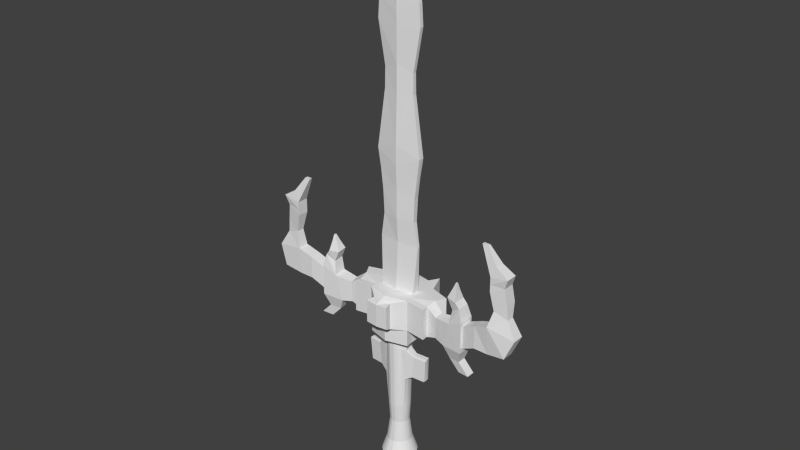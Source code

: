 # Source: Sword_II.blend  (saved by Blender 2.75.0; exported with 4.5.12 LTS)
import bpy
from mathutils import Matrix  # noqa: F401  (used for matrix-valued properties, if any)

bpy.ops.wm.read_factory_settings(use_empty=True)
scene = bpy.context.scene
scene.name = 'Scene'

# ---- collections
col_collection_1 = bpy.data.collections.new('Collection 1'); scene.collection.children.link(col_collection_1)

# ---- world
world_world = bpy.data.worlds.new('World'); scene.world = world_world
world_world.color = (0.05088, 0.05088, 0.05088)
world_world.use_sun_shadow = False
world_world.sun_shadow_jitter_overblur = 0.0
world_world.cycles.sampling_method = 'MANUAL'
world_world.cycles.sample_map_resolution = 256

# ---- meshes
me_cube_001 = bpy.data.meshes.new('Cube.001')
me_cube_001.from_pydata([(0.0344, 0.2244, 0.02758), (0.03443, 0.4019, 0.02486), (0.04029, 0.316, 0.02239), (0.04412, 0.474, 0.02538), (0.02995, 0.578, 0.02394), (0.02971, 0.6136, 0.02345), (0.04293, 0.6873, 0.02365), (0.04044, 0.7229, 0.02376), (0.01788, 0.8272, 0.02411), (0.009851, 0.8427, 0.02421), (0.03879, 0.4381, 0.02465), (0.03252, 0.3592, 0.02445), (0.001582, 0.4908, 0.03198), (0.001582, 0.4127, 0.03015), (-0.03124, 0.2244, 0.02758), (-0.03127, 0.4019, 0.02486), (-0.03713, 0.316, 0.02239), (0.001582, 0.316, 0.02727), (0.001582, 0.2244, 0.03246), (0.001582, 0.5737, 0.02962), (-0.04096, 0.474, 0.02538), (0.001582, 0.6243, 0.0295), (-0.02679, 0.578, 0.02394), (0.001582, 0.6828, 0.02971), (-0.02654, 0.6136, 0.02345), (-0.03976, 0.6873, 0.02365), (0.001582, 0.8108, 0.03017), (0.001582, 0.7065, 0.02981), (-0.03728, 0.7229, 0.02376), (0.001582, 0.8263, 0.03027), (-0.01472, 0.8272, 0.02411), (-0.006688, 0.8427, 0.02421), (-0.03563, 0.4381, 0.02465), (0.001582, 0.4539, 0.03178), (-0.02935, 0.3592, 0.02445), (0.001582, 0.3618, 0.03028), (0.0344, 0.2244, 0.02037), (0.04029, 0.316, 0.02037), (0.0344, 0.2244, 0.01316), (0.03443, 0.4019, 0.01589), (0.04029, 0.316, 0.01836), (0.03443, 0.4019, 0.02037), (0.04412, 0.474, 0.01537), (0.04421, 0.474, 0.02037), (0.02995, 0.578, 0.01681), (0.02998, 0.578, 0.02037), (0.02971, 0.6136, 0.0173), (0.02966, 0.6137, 0.02037), (0.04293, 0.6873, 0.0171), (0.04288, 0.6873, 0.02037), (0.04044, 0.7229, 0.01699), (0.04039, 0.7229, 0.02037), (0.01788, 0.8272, 0.01664), (0.01783, 0.8271, 0.02037), (0.009851, 0.8427, 0.01654), (0.009803, 0.8427, 0.02037), (0.03879, 0.4381, 0.0161), (0.03882, 0.4361, 0.02037), (0.03252, 0.3592, 0.02037), (0.03252, 0.3592, 0.01629), (0.001582, 0.4908, 0.008764), (0.001582, 0.2244, 0.02037), (-0.03124, 0.2244, 0.02037), (-0.03713, 0.316, 0.02037), (0.001582, 0.4127, 0.0106), (-0.03124, 0.2244, 0.01316), (-0.03127, 0.4019, 0.01589), (-0.03713, 0.316, 0.01836), (0.001582, 0.316, 0.01348), (-0.03127, 0.4019, 0.02037), (0.001582, 0.2244, 0.008285), (0.001582, 0.5737, 0.01112), (-0.04096, 0.474, 0.01537), (-0.04104, 0.474, 0.02037), (0.001582, 0.6243, 0.01125), (-0.02679, 0.578, 0.01681), (-0.02681, 0.578, 0.02037), (0.001582, 0.6828, 0.01104), (-0.02654, 0.6136, 0.0173), (-0.0265, 0.6137, 0.02037), (-0.03976, 0.6873, 0.0171), (-0.03971, 0.6873, 0.02037), (0.001582, 0.8108, 0.01058), (0.001582, 0.7065, 0.01094), (-0.03728, 0.7229, 0.01699), (-0.03723, 0.7229, 0.02037), (0.001582, 0.8263, 0.01048), (-0.01472, 0.8272, 0.01664), (-0.01467, 0.8271, 0.02037), (-0.006688, 0.8427, 0.01654), (-0.006639, 0.8427, 0.02037), (0.001582, 0.8263, 0.02037), (-0.03563, 0.4381, 0.0161), (0.001582, 0.4539, 0.008964), (-0.03565, 0.4361, 0.02037), (-0.02935, 0.3592, 0.02037), (-0.02935, 0.3592, 0.01629), (0.001582, 0.3618, 0.01047), (0.00451, 0.1146, 0.04246), (0.006117, -0.1124, 0.05221), (0.008735, 0.1146, 0.04118), (0.01224, -0.1124, 0.05035), (0.01263, 0.1146, 0.0391), (0.01789, -0.1124, 0.04733), (0.01604, 0.1146, 0.0363), (0.02284, -0.1124, 0.04327), (0.02602, 0.1128, 0.03359), (0.0269, -0.1124, 0.03832), (0.02507, 0.114, 0.02981), (0.02992, -0.1124, 0.03268), (0.03177, -0.1124, 0.02655), (0.0324, -0.1124, 0.02018), (0.02221, 0.1146, 0.01598), (0.03177, -0.1124, 0.01381), (0.02092, 0.1146, 0.01176), (0.02992, -0.1124, 0.007684), (0.01884, 0.1146, 0.007862), (0.0269, -0.1124, 0.002038), (0.01604, 0.1146, 0.004449), (0.02284, -0.1124, -0.00291), (0.01263, 0.1146, 0.001648), (0.01789, -0.1124, -0.006971), (0.008735, 0.1146, -0.0004335), (0.01224, -0.1124, -0.009989), (0.00451, 0.1146, -0.001715), (0.006117, -0.1124, -0.01185), (0.0001162, 0.1146, -0.002148), (-0.0002541, -0.1124, -0.01247), (-0.004278, 0.1146, -0.001715), (-0.008503, 0.1146, -0.0004335), (0.004063, -0.008463, 0.04021), (0.007857, -0.008463, 0.03906), (0.01135, -0.008463, 0.03719), (0.01442, -0.008463, 0.03468), (0.01694, -0.008463, 0.03161), (0.0188, -0.008463, 0.02812), (0.01996, -0.008463, 0.02432), (0.02034, -0.008463, 0.02037), (0.01996, -0.008463, 0.01643), (0.0188, -0.008463, 0.01263), (0.01694, -0.008463, 0.009136), (0.01442, -0.008463, 0.006071), (0.01135, -0.008463, 0.003555), (0.007857, -0.008463, 0.001686), (0.004063, -0.008463, 0.0005348), (0.0001162, -0.008463, 0.0001462), (-0.00383, -0.008463, 0.0005348), (0.003639, -0.04331, 0.03808), (0.007026, -0.04331, 0.03706), (0.01015, -0.04331, 0.03539), (0.01288, -0.04331, 0.03314), (0.01513, -0.04331, 0.03041), (0.0168, -0.04331, 0.02728), (0.01783, -0.04331, 0.0239), (0.01817, -0.04331, 0.02037), (0.01783, -0.04331, 0.01685), (0.0168, -0.04331, 0.01346), (0.01513, -0.04331, 0.01034), (0.01288, -0.04331, 0.007606), (0.01015, -0.04331, 0.00536), (0.007026, -0.04331, 0.003692), (0.003639, -0.04331, 0.002664), (0.0001162, -0.04331, 0.002317), (0.004018, -0.08437, 0.0426), (0.008396, -0.08437, 0.04128), (0.01243, -0.08437, 0.03912), (0.01597, -0.08437, 0.03622), (0.01887, -0.08437, 0.03268), (0.02103, -0.08437, 0.02865), (0.02235, -0.08437, 0.02427), (0.0228, -0.08437, 0.01971), (0.02235, -0.08437, 0.01516), (0.02103, -0.08437, 0.01078), (0.01887, -0.08437, 0.006749), (0.01597, -0.08437, 0.003213), (0.01243, -0.08437, 0.0003104), (0.008396, -0.08437, -0.001846), (0.004018, -0.08437, -0.003174), (-0.0005346, -0.08437, -0.003623), (0.004373, 0.1381, 0.04178), (0.008467, 0.1381, 0.04053), (0.01224, 0.1381, 0.03852), (0.01555, 0.1381, 0.0358), (0.01826, 0.1381, 0.0325), (0.02028, 0.1381, 0.02872), (0.02152, 0.1381, 0.01612), (0.02028, 0.1381, 0.01202), (0.01826, 0.1381, 0.008251), (0.01555, 0.1381, 0.004944), (0.01224, 0.1381, 0.00223), (0.008467, 0.1381, 0.0002139), (0.004373, 0.1381, -0.001028), (0.0001162, 0.1381, -0.001447), (-0.004141, 0.1381, -0.001028), (-0.008234, 0.1381, 0.000214), (-0.01201, 0.1381, 0.00223), (0.004286, 0.05306, 0.04134), (0.008296, 0.05306, 0.04012), (0.01199, 0.05306, 0.03815), (0.01523, 0.05306, 0.03549), (0.02148, 0.05217, 0.0326), (0.02194, 0.05278, 0.02896), (0.02237, 0.05305, 0.02495), (0.02182, 0.05292, 0.02027), (0.02108, 0.05306, 0.0162), (0.01986, 0.05306, 0.01219), (0.01789, 0.05306, 0.008499), (0.01523, 0.05306, 0.00526), (0.01199, 0.05306, 0.002601), (0.008296, 0.05306, 0.0006262), (0.004286, 0.05306, -0.0005902), (0.0001162, 0.05306, -0.001001), (-0.004054, 0.05306, -0.0005902), (-0.008064, 0.05306, 0.0006262), (0.03503, 0.06067, 0.02874), (0.03827, 0.1038, 0.02945), (0.03759, 0.1047, 0.02675), (0.03536, 0.0611, 0.02615), (0.03739, 0.1051, 0.02375), (0.03567, 0.06129, 0.0233), (0.03633, 0.1049, 0.01989), (0.03528, 0.0612, 0.01997), (0.03555, 0.1051, 0.01692), (0.03475, 0.0613, 0.01707), (0.05885, 0.05971, 0.02581), (0.06208, 0.1029, 0.02652), (0.0614, 0.1037, 0.02383), (0.05917, 0.06015, 0.02322), (0.0612, 0.1041, 0.02082), (0.05948, 0.06034, 0.02037), (0.06015, 0.1039, 0.01696), (0.05909, 0.06025, 0.01704), (0.05936, 0.1041, 0.01399), (0.05856, 0.06034, 0.01415), (-0.003663, 0.1146, 0.04246), (-0.006022, -0.1124, 0.05221), (-0.007888, 0.1146, 0.04118), (-0.01215, -0.1124, 0.05035), (-0.01178, 0.1146, 0.0391), (-0.01779, -0.1124, 0.04733), (-0.01519, 0.1146, 0.0363), (-0.02274, -0.1124, 0.04327), (-0.02517, 0.1128, 0.03359), (-0.0268, -0.1124, 0.03832), (-0.02422, 0.114, 0.02981), (-0.02982, -0.1124, 0.03268), (-0.03168, -0.1124, 0.02655), (-0.03231, -0.1124, 0.02018), (-0.02136, 0.1146, 0.01598), (-0.03168, -0.1124, 0.01381), (-0.02008, 0.1146, 0.01176), (-0.02982, -0.1124, 0.007684), (-0.018, 0.1146, 0.007862), (-0.0268, -0.1124, 0.002038), (-0.01519, 0.1146, 0.004449), (-0.02274, -0.1124, -0.00291), (-0.01178, 0.1146, 0.001648), (-0.01779, -0.1124, -0.006971), (-0.007888, 0.1146, -0.0004335), (-0.01215, -0.1124, -0.009989), (-0.003663, 0.1146, -0.001715), (-0.006022, -0.1124, -0.01185), (0.0007306, 0.1146, -0.002148), (0.0003489, -0.1124, -0.01247), (0.005124, 0.1146, -0.001715), (0.009349, 0.1146, -0.0004335), (-0.003216, -0.008463, 0.04021), (-0.00701, -0.008463, 0.03906), (-0.01051, -0.008463, 0.03719), (-0.01357, -0.008463, 0.03468), (-0.01609, -0.008463, 0.03161), (-0.01796, -0.008463, 0.02812), (-0.01911, -0.008463, 0.02432), (-0.0195, -0.008463, 0.02037), (-0.01911, -0.008463, 0.01643), (-0.01796, -0.008463, 0.01263), (-0.01609, -0.008463, 0.009136), (-0.01357, -0.008463, 0.006071), (-0.01051, -0.008463, 0.003555), (-0.00701, -0.008463, 0.001686), (-0.003216, -0.008463, 0.0005348), (0.0007306, -0.008463, 0.0001462), (0.004677, -0.008463, 0.0005348), (-0.002792, -0.04331, 0.03808), (-0.00618, -0.04331, 0.03706), (-0.009301, -0.04331, 0.03539), (-0.01204, -0.04331, 0.03314), (-0.01428, -0.04331, 0.03041), (-0.01595, -0.04331, 0.02728), (-0.01698, -0.04331, 0.0239), (-0.01733, -0.04331, 0.02037), (-0.01698, -0.04331, 0.01685), (-0.01595, -0.04331, 0.01346), (-0.01428, -0.04331, 0.01034), (-0.01204, -0.04331, 0.007606), (-0.009301, -0.04331, 0.00536), (-0.00618, -0.04331, 0.003692), (-0.002792, -0.04331, 0.002664), (0.0007306, -0.04331, 0.002317), (-0.004664, -0.08437, 0.0426), (-0.009042, -0.08437, 0.04128), (-0.01308, -0.08437, 0.03912), (-0.01661, -0.08437, 0.03622), (-0.01952, -0.08437, 0.03268), (-0.02167, -0.08437, 0.02865), (-0.023, -0.08437, 0.02427), (-0.02345, -0.08437, 0.01971), (-0.023, -0.08437, 0.01516), (-0.02167, -0.08437, 0.01078), (-0.01952, -0.08437, 0.006749), (-0.01661, -0.08437, 0.003213), (-0.01308, -0.08437, 0.0003104), (-0.009042, -0.08437, -0.001846), (-0.004664, -0.08437, -0.003174), (-0.0001115, -0.08437, -0.003623), (-0.003527, 0.1381, 0.04178), (-0.00762, 0.1381, 0.04053), (-0.01139, 0.1381, 0.03852), (-0.0147, 0.1381, 0.0358), (-0.01741, 0.1381, 0.0325), (-0.01943, 0.1381, 0.02872), (-0.02067, 0.1381, 0.01612), (-0.01943, 0.1381, 0.01202), (-0.01741, 0.1381, 0.008251), (-0.0147, 0.1381, 0.004944), (-0.01139, 0.1381, 0.00223), (-0.00762, 0.1381, 0.0002139), (-0.003527, 0.1381, -0.001028), (0.0007306, 0.1381, -0.001447), (0.004988, 0.1381, -0.001028), (0.009081, 0.1381, 0.000214), (0.01285, 0.1381, 0.00223), (-0.003439, 0.05306, 0.04134), (-0.007449, 0.05306, 0.04012), (-0.01114, 0.05306, 0.03815), (-0.01438, 0.05306, 0.03549), (-0.02063, 0.05217, 0.0326), (-0.02109, 0.05278, 0.02896), (-0.02152, 0.05305, 0.02495), (-0.02098, 0.05292, 0.02027), (-0.02023, 0.05306, 0.0162), (-0.01902, 0.05306, 0.01219), (-0.01704, 0.05306, 0.008499), (-0.01438, 0.05306, 0.00526), (-0.01114, 0.05306, 0.002601), (-0.007449, 0.05306, 0.0006262), (-0.003439, 0.05306, -0.0005902), (0.0007306, 0.05306, -0.001001), (0.004901, 0.05306, -0.0005902), (0.008911, 0.05306, 0.0006262), (-0.03419, 0.06067, 0.02874), (-0.03742, 0.1038, 0.02945), (-0.03674, 0.1047, 0.02675), (-0.03451, 0.0611, 0.02615), (-0.03654, 0.1051, 0.02375), (-0.03482, 0.06129, 0.0233), (-0.03548, 0.1049, 0.01989), (-0.03443, 0.0612, 0.01997), (-0.0347, 0.1051, 0.01692), (-0.0339, 0.0613, 0.01707), (-0.058, 0.05971, 0.02581), (-0.06123, 0.1029, 0.02652), (-0.06056, 0.1037, 0.02383), (-0.05833, 0.06015, 0.02322), (-0.06035, 0.1041, 0.02082), (-0.05864, 0.06034, 0.02037), (-0.0593, 0.1039, 0.01696), (-0.05825, 0.06025, 0.01704), (-0.05852, 0.1041, 0.01399), (-0.05772, 0.06034, 0.01415), (0.003462, -0.1475, 0.03006), (0.005455, -0.1475, 0.02945), (0.007291, -0.1475, 0.02847), (0.008901, -0.1475, 0.02715), (0.01022, -0.1475, 0.02554), (0.0112, -0.1475, 0.02371), (0.01181, -0.1475, 0.02171), (0.01201, -0.1475, 0.01964), (0.01181, -0.1475, 0.01757), (0.0112, -0.1475, 0.01558), (0.01022, -0.1475, 0.01374), (0.008901, -0.1475, 0.01213), (0.007291, -0.1475, 0.01081), (0.005455, -0.1475, 0.009827), (0.003462, -0.1475, 0.009223), (0.00139, -0.1475, 0.009019), (-0.0004862, -0.1475, 0.03006), (-0.002479, -0.1475, 0.02945), (-0.004315, -0.1475, 0.02847), (-0.005925, -0.1475, 0.02715), (-0.007246, -0.1475, 0.02554), (-0.008227, -0.1475, 0.02371), (-0.008832, -0.1475, 0.02171), (-0.009036, -0.1475, 0.01964), (-0.008832, -0.1475, 0.01757), (-0.008227, -0.1475, 0.01558), (-0.007246, -0.1475, 0.01374), (-0.005925, -0.1475, 0.01213), (-0.004315, -0.1475, 0.01081), (-0.002479, -0.1475, 0.009827), (-0.0004862, -0.1475, 0.009223), (0.001586, -0.1475, 0.009019), (0.01787, -0.1395, 0.03729), (0.02088, -0.1395, 0.03361), (0.01001, -0.1395, -0.002239), (0.00546, -0.1395, -0.003618), (-0.02259, -0.1395, 0.01542), (-0.02305, -0.1395, 0.02015), (0.02312, -0.1395, 0.01088), (0.02088, -0.1395, 0.006687), (-0.01596, -0.1395, 0.03729), (-0.01228, -0.1395, 0.0403), (-0.008094, -0.1395, -0.002239), (-0.01228, -0.1395, 5.96e-07), (0.02312, -0.1395, 0.02942), (0.0007319, -0.1395, -0.004084), (-0.02121, -0.1395, 0.01088), (0.00546, -0.1395, 0.04392), (0.01001, -0.1395, 0.04254), (0.01787, -0.1395, 0.003014), (-0.01897, -0.1395, 0.03361), (-0.003548, -0.1395, -0.003618), (0.0245, -0.1395, 0.02488), (0.001179, -0.1395, -0.004084), (-0.01897, -0.1395, 0.006687), (0.02497, -0.1395, 0.02015), (0.0142, -0.1395, 0.0403), (0.0142, -0.1395, 5.96e-07), (-0.02121, -0.1395, 0.02942), (0.0245, -0.1395, 0.01542), (-0.008094, -0.1395, 0.04254), (-0.003548, -0.1395, 0.04392), (-0.01596, -0.1395, 0.003014), (-0.02259, -0.1395, 0.02488), (0.005455, -0.1516, 0.02945), (0.003462, -0.1516, 0.03006), (0.007291, -0.1516, 0.02847), (0.008901, -0.1516, 0.02715), (0.01022, -0.1516, 0.02554), (0.0112, -0.1516, 0.02371), (0.01181, -0.1516, 0.02171), (0.01201, -0.1516, 0.01964), (0.01181, -0.1516, 0.01757), (0.0112, -0.1516, 0.01558), (0.01022, -0.1516, 0.01374), (0.008901, -0.1516, 0.01213), (0.007291, -0.1516, 0.01081), (0.005455, -0.1516, 0.009827), (0.003462, -0.1516, 0.009223), (0.00139, -0.1516, 0.009019), (-0.002479, -0.1516, 0.02945), (-0.0004862, -0.1516, 0.03006), (-0.004315, -0.1516, 0.02847), (-0.005925, -0.1516, 0.02715), (-0.007246, -0.1516, 0.02554), (-0.008227, -0.1516, 0.02371), (-0.008832, -0.1516, 0.02171), (-0.009036, -0.1516, 0.01964), (-0.008832, -0.1516, 0.01757), (-0.008227, -0.1516, 0.01558), (-0.007246, -0.1516, 0.01374), (-0.005925, -0.1516, 0.01213), (-0.004315, -0.1516, 0.01081), (-0.002479, -0.1516, 0.009827), (-0.0004862, -0.1516, 0.009223), (0.001586, -0.1516, 0.009019), (0.002645, -0.1552, 0.02203), (0.002064, -0.1552, 0.02221), (0.003181, -0.1552, 0.02175), (0.00365, -0.1552, 0.02136), (0.004035, -0.1552, 0.02089), (0.004322, -0.1552, 0.02036), (0.004498, -0.1552, 0.01977), (0.004557, -0.1552, 0.01917), (0.004498, -0.1552, 0.01857), (0.004322, -0.1552, 0.01798), (0.004035, -0.1552, 0.01745), (0.00365, -0.1552, 0.01698), (0.003181, -0.1552, 0.01659), (0.002645, -0.1552, 0.01631), (0.002064, -0.1552, 0.01613), (0.001459, -0.1552, 0.01607), (0.000331, -0.1552, 0.02203), (0.0009122, -0.1552, 0.02221), (-0.0002046, -0.1552, 0.02175), (-0.0006741, -0.1552, 0.02136), (-0.001059, -0.1552, 0.02089), (-0.001346, -0.1552, 0.02036), (-0.001522, -0.1552, 0.01977), (-0.001581, -0.1552, 0.01917), (-0.001522, -0.1552, 0.01857), (-0.001346, -0.1552, 0.01798), (-0.001059, -0.1552, 0.01745), (-0.0006741, -0.1552, 0.01698), (-0.0002046, -0.1552, 0.01659), (0.000331, -0.1552, 0.01631), (0.0009122, -0.1552, 0.01613), (0.001517, -0.1552, 0.01607), (0.1511, 0.1777, 0.02464), (0.1511, 0.2194, 0.02464), (0.0738, 0.165, 0.03862), (0.1511, 0.1777, 0.04558), (0.0738, 0.223, 0.03862), (0.1511, 0.2194, 0.04558), (0.07574, 0.2276, 0.02037), (0.07574, 0.1696, 0.02037), (0.03967, 0.228, 0.009637), (0.0387, 0.1681, 0.03759), (0.0387, 0.2261, 0.03759), (0.03967, 0.17, 0.009637), (0.02701, 0.2287, -0.02385), (0.02701, 0.1707, -0.02385), (0.1245, 0.2145, 0.04656), (0.1134, 0.1696, 0.02037), (0.1124, 0.1673, 0.04423), (0.1255, 0.2167, 0.0227), (0.1287, 0.2403, 0.04245), (0.1446, 0.2501, 0.0469), (0.1449, 0.2504, 0.02449), (0.1287, 0.2424, 0.02432), (0.09219, 0.1714, 0.03971), (0.09409, 0.2134, 0.02456), (0.093, 0.2109, 0.04022), (0.09328, 0.1739, 0.02405), (0.1227, 0.1459, 0.02551), (0.1431, 0.1459, 0.02551), (0.1431, 0.1459, 0.04147), (0.1222, 0.1446, 0.03843), (0.142, 0.1253, 0.02562), (0.1624, 0.1253, 0.02562), (0.1624, 0.1253, 0.04158), (0.1415, 0.124, 0.03854), (0.1511, 0.1696, 0.04984), (0.1511, 0.1696, 0.02037), (0.1511, 0.2276, 0.04984), (0.1511, 0.2276, 0.02037), (0.1785, 0.1923, 0.05025), (0.1785, 0.1923, 0.02931), (0.1785, 0.2339, 0.05025), (0.1785, 0.2339, 0.02931), (0.2052, 0.1923, 0.05025), (0.2052, 0.1923, 0.02931), (0.2044, 0.2443, 0.05431), (0.2044, 0.2443, 0.03338), (0.2389, 0.1986, 0.05343), (0.2389, 0.1986, 0.0325), (0.2542, 0.2347, 0.04914), (0.2542, 0.2347, 0.0282), (0.2052, 0.307, 0.05025), (0.2052, 0.307, 0.02931), (0.2347, 0.2894, 0.04497), (0.2347, 0.2894, 0.02404), (0.2052, 0.3328, 0.05025), (0.2052, 0.3328, 0.02931), (0.237, 0.338, 0.04995), (0.237, 0.338, 0.02902), (0.1828, 0.3808, 0.0426), (0.1828, 0.3808, 0.03696), (0.1933, 0.3808, 0.0426), (0.1933, 0.3808, 0.03696), (0.2121, 0.2732, 0.04745), (0.2121, 0.2732, 0.03425), (0.2371, 0.2646, 0.03095), (0.2371, 0.2646, 0.04415), (0.2052, 0.3199, 0.02931), (0.2302, 0.3195, 0.02619), (0.2302, 0.3195, 0.04712), (0.2052, 0.3199, 0.05025), (0.2146, 0.352, 0.04778), (0.1988, 0.3465, 0.04807), (0.1988, 0.3465, 0.03149), (0.2146, 0.352, 0.0312), (0.1187, 0.2614, 0.04348), (0.1373, 0.2598, 0.04753), (0.1373, 0.2597, 0.02511), (0.1195, 0.263, 0.02532), (0.1259, 0.2779, 0.03983), (0.1346, 0.2771, 0.04172), (0.1346, 0.2771, 0.03128), (0.1263, 0.2786, 0.03138), (0.1306, 0.2898, 0.03769), (0.1332, 0.2896, 0.03826), (0.1332, 0.2896, 0.03511), (0.1307, 0.29, 0.03514), (0.03967, 0.17, 0.009637), (0.07574, 0.1696, 0.02037), (0.08608, 0.1696, 0.002415), (0.08608, 0.2276, 0.002415), (0.05001, 0.228, -0.008323), (0.05001, 0.17, -0.008323), (0.03735, 0.1707, -0.04181), (0.03735, 0.2287, -0.04181), (0.05001, 0.17, -0.008323), (0.07483, 0.223, 0.04991), (0.07483, 0.165, 0.04991), (0.03973, 0.1681, 0.04888), (0.03973, 0.2261, 0.04888), (0.02179, 0.1783, 0.08116), (0.02179, 0.2203, 0.08116), (0.01789, 0.2212, 0.0672), (0.01789, 0.1712, 0.0672), (0.03959, 0.1391, 0.0092), (0.03965, 0.1372, 0.04844), (0.03862, 0.1372, 0.03715), (0.02693, 0.1397, -0.02429), (0.0004234, 0.2268, 0.01218), (-0.1502, 0.1777, 0.02464), (-0.1502, 0.2194, 0.02464), (-0.07295, 0.165, 0.03862), (-0.1502, 0.1777, 0.04558), (-0.07295, 0.223, 0.03862), (-0.1502, 0.2194, 0.04558), (0.0004234, 0.2276, 0.04984), (-0.07489, 0.2276, 0.02037), (-0.07489, 0.1696, 0.02037), (-0.03883, 0.228, 0.009637), (-0.03785, 0.1681, 0.03759), (-0.03785, 0.2261, 0.03759), (-0.03883, 0.17, 0.009637), (0.0004234, 0.2275, -0.0213), (0.0004234, 0.1695, -0.0213), (-0.02616, 0.2287, -0.02385), (-0.02616, 0.1707, -0.02385), (0.0004234, 0.2271, -0.03079), (0.0004234, 0.1691, -0.03079), (-0.1237, 0.2145, 0.04656), (-0.1126, 0.1696, 0.02037), (-0.1116, 0.1673, 0.04423), (-0.1247, 0.2167, 0.0227), (-0.1279, 0.2403, 0.04245), (-0.1437, 0.2501, 0.0469), (-0.1441, 0.2504, 0.02449), (-0.1279, 0.2424, 0.02432), (-0.09135, 0.1714, 0.03971), (-0.09324, 0.2134, 0.02456), (-0.09215, 0.2109, 0.04022), (-0.09243, 0.1739, 0.02405), (-0.1218, 0.1459, 0.02551), (-0.1422, 0.1459, 0.02551), (-0.1422, 0.1459, 0.04147), (-0.1213, 0.1446, 0.03843), (-0.1412, 0.1253, 0.02562), (-0.1616, 0.1253, 0.02562), (-0.1616, 0.1253, 0.04158), (-0.1407, 0.124, 0.03854), (-0.1502, 0.1696, 0.04984), (-0.1502, 0.1696, 0.02037), (-0.1502, 0.2276, 0.04984), (-0.1502, 0.2276, 0.02037), (-0.1777, 0.1923, 0.05025), (-0.1777, 0.1923, 0.02931), (-0.1777, 0.2339, 0.05025), (-0.1777, 0.2339, 0.02931), (-0.2044, 0.1923, 0.05025), (-0.2044, 0.1923, 0.02931), (-0.2036, 0.2443, 0.05431), (-0.2036, 0.2443, 0.03338), (-0.2381, 0.1986, 0.05343), (-0.2381, 0.1986, 0.0325), (-0.2533, 0.2347, 0.04914), (-0.2533, 0.2347, 0.0282), (-0.2044, 0.307, 0.05025), (-0.2044, 0.307, 0.02931), (-0.2338, 0.2894, 0.04497), (-0.2338, 0.2894, 0.02404), (-0.2044, 0.3328, 0.05025), (-0.2044, 0.3328, 0.02931), (-0.2361, 0.338, 0.04995), (-0.2361, 0.338, 0.02902), (-0.1819, 0.3808, 0.0426), (-0.1819, 0.3808, 0.03696), (-0.1925, 0.3808, 0.0426), (-0.1925, 0.3808, 0.03696), (-0.2113, 0.2732, 0.04745), (-0.2113, 0.2732, 0.03425), (-0.2363, 0.2646, 0.03095), (-0.2363, 0.2646, 0.04415), (-0.2044, 0.3199, 0.02931), (-0.2293, 0.3195, 0.02619), (-0.2293, 0.3195, 0.04712), (-0.2044, 0.3199, 0.05025), (-0.2138, 0.352, 0.04778), (-0.198, 0.3465, 0.04807), (-0.198, 0.3465, 0.03149), (-0.2138, 0.352, 0.0312), (-0.1178, 0.2614, 0.04348), (-0.1365, 0.2598, 0.04753), (-0.1364, 0.2597, 0.02511), (-0.1187, 0.263, 0.02532), (-0.1251, 0.2779, 0.03983), (-0.1338, 0.2771, 0.04172), (-0.1337, 0.2771, 0.03128), (-0.1255, 0.2786, 0.03138), (-0.1297, 0.2898, 0.03769), (-0.1323, 0.2896, 0.03826), (-0.1323, 0.2896, 0.03511), (-0.1298, 0.29, 0.03514), (-0.03883, 0.17, 0.009637), (-0.07489, 0.1696, 0.02037), (-0.08523, 0.1696, 0.002415), (-0.08523, 0.2276, 0.002415), (-0.04916, 0.228, -0.008323), (-0.04916, 0.17, -0.008323), (-0.0365, 0.1707, -0.04181), (-0.0365, 0.2287, -0.04181), (-0.04916, 0.17, -0.008323), (-0.07398, 0.223, 0.04991), (-0.07398, 0.165, 0.04991), (-0.03888, 0.1681, 0.04888), (0.0004234, 0.1696, 0.06114), (0.0004234, 0.2276, 0.06114), (-0.03888, 0.2261, 0.04888), (-0.02094, 0.1783, 0.08116), (0.0004234, 0.1774, 0.08265), (0.0004234, 0.2193, 0.08265), (-0.02094, 0.2203, 0.08116), (0.0004234, 0.2235, 0.07189), (-0.01704, 0.2212, 0.0672), (-0.01704, 0.1712, 0.0672), (0.0004234, 0.1735, 0.07189), (0.0004234, 0.1385, -0.02174), (-0.03875, 0.1391, 0.0092), (-0.0388, 0.1372, 0.04844), (-0.03777, 0.1372, 0.03715), (0.0004234, 0.1379, 0.01175), (0.0004234, 0.1386, 0.04941), (-0.02608, 0.1397, -0.02429), (0.0004234, 0.1386, 0.0607)], [(194, 195), (330, 331), (505, 585), (509, 584), (614, 698), (618, 697)], [(4, 45, 47, 5), (33, 10, 3, 12), (10, 57, 43, 3), (3, 43, 45, 4), (11, 58, 41, 1), (2, 0, 36, 37), (0, 2, 17, 18), (35, 11, 1, 13), (12, 3, 4, 19), (0, 18, 61, 36), (21, 5, 6, 23), (19, 4, 5, 21), (23, 6, 7, 27), (5, 47, 49, 6), (27, 7, 8, 26), (6, 49, 51, 7), (26, 8, 9, 29), (7, 51, 53, 8), (29, 9, 55, 91), (8, 53, 55, 9), (1, 41, 57, 10), (13, 1, 10, 33), (17, 2, 11, 35), (2, 37, 58, 11), (22, 24, 79, 76), (33, 12, 20, 32), (32, 20, 73, 94), (20, 22, 76, 73), (34, 15, 69, 95), (16, 63, 62, 14), (14, 18, 17, 16), (35, 13, 15, 34), (12, 19, 22, 20), (14, 62, 61, 18), (21, 23, 25, 24), (19, 21, 24, 22), (23, 27, 28, 25), (24, 25, 81, 79), (27, 26, 30, 28), (25, 28, 85, 81), (26, 29, 31, 30), (28, 30, 88, 85), (29, 91, 90, 31), (30, 31, 90, 88), (15, 32, 94, 69), (13, 33, 32, 15), (17, 35, 34, 16), (16, 34, 95, 63), (44, 46, 47, 45), (93, 60, 42, 56), (56, 42, 43, 57), (42, 44, 45, 43), (59, 39, 41, 58), (40, 37, 36, 38), (38, 70, 68, 40), (97, 64, 39, 59), (60, 71, 44, 42), (38, 36, 61, 70), (74, 77, 48, 46), (71, 74, 46, 44), (77, 83, 50, 48), (46, 48, 49, 47), (83, 82, 52, 50), (48, 50, 51, 49), (82, 86, 54, 52), (50, 52, 53, 51), (86, 91, 55, 54), (52, 54, 55, 53), (39, 56, 57, 41), (64, 93, 56, 39), (68, 97, 59, 40), (40, 59, 58, 37), (75, 76, 79, 78), (93, 92, 72, 60), (92, 94, 73, 72), (72, 73, 76, 75), (96, 95, 69, 66), (67, 65, 62, 63), (65, 67, 68, 70), (97, 96, 66, 64), (60, 72, 75, 71), (65, 70, 61, 62), (74, 78, 80, 77), (71, 75, 78, 74), (77, 80, 84, 83), (78, 79, 81, 80), (83, 84, 87, 82), (80, 81, 85, 84), (82, 87, 89, 86), (84, 85, 88, 87), (86, 89, 90, 91), (87, 88, 90, 89), (66, 69, 94, 92), (64, 66, 92, 93), (68, 67, 96, 97), (67, 63, 95, 96), (163, 99, 101, 164), (164, 101, 103, 165), (165, 103, 105, 166), (166, 105, 107, 167), (173, 117, 119, 174), (174, 119, 121, 175), (175, 121, 123, 176), (176, 123, 125, 177), (177, 125, 127, 178), (102, 104, 182, 181), (211, 145, 146, 212), (210, 144, 145, 211), (209, 143, 144, 210), (208, 142, 143, 209), (207, 141, 142, 208), (206, 140, 141, 207), (205, 139, 140, 206), (204, 138, 139, 205), (203, 137, 138, 204), (202, 136, 137, 203), (201, 135, 136, 202), (200, 134, 135, 201), (199, 133, 134, 200), (198, 132, 133, 199), (197, 131, 132, 198), (196, 130, 131, 197), (144, 161, 162, 145), (143, 160, 161, 144), (142, 159, 160, 143), (141, 158, 159, 142), (140, 157, 158, 141), (139, 156, 157, 140), (138, 155, 156, 139), (137, 154, 155, 138), (136, 153, 154, 137), (135, 152, 153, 136), (134, 151, 152, 135), (133, 150, 151, 134), (132, 149, 150, 133), (131, 148, 149, 132), (130, 147, 148, 131), (161, 177, 178, 162), (160, 176, 177, 161), (159, 175, 176, 160), (158, 174, 175, 159), (157, 173, 174, 158), (156, 172, 173, 157), (155, 171, 172, 156), (154, 170, 171, 155), (153, 169, 170, 154), (152, 168, 169, 153), (151, 167, 168, 152), (150, 166, 167, 151), (149, 165, 166, 150), (148, 164, 165, 149), (147, 163, 164, 148), (118, 120, 189, 188), (128, 129, 194, 193), (104, 106, 183, 182), (120, 122, 190, 189), (112, 114, 186, 185), (106, 108, 184, 183), (122, 124, 191, 190), (98, 100, 180, 179), (114, 116, 187, 186), (124, 126, 192, 191), (100, 102, 181, 180), (116, 118, 188, 187), (126, 128, 193, 192), (98, 196, 197, 100), (100, 197, 198, 102), (102, 198, 199, 104), (104, 199, 200, 106), (202, 203, 221, 219), (204, 112, 222, 223), (201, 202, 219, 217), (108, 106, 215, 216), (112, 204, 205, 114), (114, 205, 206, 116), (116, 206, 207, 118), (118, 207, 208, 120), (120, 208, 209, 122), (122, 209, 210, 124), (124, 210, 211, 126), (126, 211, 212, 128), (128, 212, 213, 129), (221, 223, 233, 231), (220, 218, 228, 230), (223, 222, 232, 233), (216, 215, 225, 226), (203, 204, 223, 221), (106, 200, 214, 215), (200, 201, 217, 214), (225, 224, 227, 226), (226, 227, 229, 228), (228, 229, 231, 230), (230, 231, 233, 232), (214, 217, 227, 224), (218, 216, 226, 228), (217, 219, 229, 227), (215, 214, 224, 225), (222, 220, 230, 232), (219, 221, 231, 229), (108, 216, 218, 220, 222, 112), (185, 184, 108, 112), (109, 168, 167, 107), (110, 169, 168, 109), (111, 170, 169, 110), (113, 171, 170, 111), (115, 172, 171, 113), (117, 173, 172, 115), (299, 300, 237, 235), (300, 301, 239, 237), (301, 302, 241, 239), (302, 303, 243, 241), (309, 310, 255, 253), (310, 311, 257, 255), (311, 312, 259, 257), (312, 313, 261, 259), (313, 314, 263, 261), (238, 317, 318, 240), (347, 348, 282, 281), (346, 347, 281, 280), (345, 346, 280, 279), (344, 345, 279, 278), (343, 344, 278, 277), (342, 343, 277, 276), (341, 342, 276, 275), (340, 341, 275, 274), (339, 340, 274, 273), (338, 339, 273, 272), (337, 338, 272, 271), (336, 337, 271, 270), (335, 336, 270, 269), (334, 335, 269, 268), (333, 334, 268, 267), (332, 333, 267, 266), (280, 281, 298, 297), (279, 280, 297, 296), (278, 279, 296, 295), (277, 278, 295, 294), (276, 277, 294, 293), (275, 276, 293, 292), (274, 275, 292, 291), (273, 274, 291, 290), (272, 273, 290, 289), (271, 272, 289, 288), (270, 271, 288, 287), (269, 270, 287, 286), (268, 269, 286, 285), (267, 268, 285, 284), (266, 267, 284, 283), (297, 298, 314, 313), (296, 297, 313, 312), (295, 296, 312, 311), (294, 295, 311, 310), (293, 294, 310, 309), (292, 293, 309, 308), (291, 292, 308, 307), (290, 291, 307, 306), (289, 290, 306, 305), (288, 289, 305, 304), (287, 288, 304, 303), (286, 287, 303, 302), (285, 286, 302, 301), (284, 285, 301, 300), (283, 284, 300, 299), (254, 324, 325, 256), (264, 329, 330, 265), (240, 318, 319, 242), (256, 325, 326, 258), (248, 321, 322, 250), (242, 319, 320, 244), (258, 326, 327, 260), (234, 315, 316, 236), (250, 322, 323, 252), (260, 327, 328, 262), (236, 316, 317, 238), (252, 323, 324, 254), (262, 328, 329, 264), (234, 236, 333, 332), (236, 238, 334, 333), (238, 240, 335, 334), (240, 242, 336, 335), (338, 355, 357, 339), (340, 359, 358, 248), (337, 353, 355, 338), (244, 352, 351, 242), (248, 250, 341, 340), (250, 252, 342, 341), (252, 254, 343, 342), (254, 256, 344, 343), (256, 258, 345, 344), (258, 260, 346, 345), (260, 262, 347, 346), (262, 264, 348, 347), (264, 265, 349, 348), (357, 367, 369, 359), (356, 366, 364, 354), (359, 369, 368, 358), (352, 362, 361, 351), (339, 357, 359, 340), (242, 351, 350, 336), (336, 350, 353, 337), (361, 362, 363, 360), (362, 364, 365, 363), (364, 366, 367, 365), (366, 368, 369, 367), (350, 360, 363, 353), (354, 364, 362, 352), (353, 363, 365, 355), (351, 361, 360, 350), (358, 368, 366, 356), (355, 365, 367, 357), (244, 248, 358, 356, 354, 352), (321, 248, 244, 320), (245, 243, 303, 304), (246, 245, 304, 305), (247, 246, 305, 306), (249, 247, 306, 307), (251, 249, 307, 308), (253, 251, 308, 309), (163, 299, 235, 99), (403, 402, 373, 374), (378, 377, 441, 442), (405, 404, 383, 384), (407, 406, 394, 393), (409, 408, 379, 380), (411, 410, 389, 388), (413, 412, 399, 398), (414, 403, 374, 375), (415, 405, 384, 385), (406, 416, 395, 394), (418, 417, 370, 371), (419, 409, 380, 381), (410, 420, 390, 389), (412, 421, 400, 399), (422, 414, 375, 376), (423, 415, 385, 401), (416, 424, 396, 395), (425, 422, 376, 377), (426, 418, 371, 372), (427, 419, 381, 382), (420, 428, 391, 390), (421, 423, 401, 400), (429, 425, 377, 378), (431, 430, 387, 386), (424, 432, 397, 396), (428, 433, 392, 391), (402, 426, 372, 373), (404, 427, 382, 383), (433, 407, 393, 392), (417, 431, 386, 370), (408, 429, 378, 379), (430, 411, 388, 387), (432, 413, 398, 397), (255, 257, 413, 432), (237, 239, 411, 430), (115, 113, 429, 408), (99, 235, 431, 417), (246, 247, 407, 433), (123, 121, 427, 404), (105, 103, 426, 402), (245, 246, 433, 428), (253, 255, 432, 424), (235, 237, 430, 431), (113, 111, 425, 429), (261, 263, 423, 421), (243, 245, 428, 420), (121, 119, 419, 427), (103, 101, 418, 426), (111, 110, 422, 425), (251, 253, 424, 416), (263, 127, 415, 423), (110, 109, 414, 422), (259, 261, 421, 412), (241, 243, 420, 410), (119, 117, 409, 419), (101, 99, 417, 418), (249, 251, 416, 406), (127, 125, 405, 415), (109, 107, 403, 414), (257, 259, 412, 413), (239, 241, 410, 411), (117, 115, 408, 409), (247, 249, 406, 407), (125, 123, 404, 405), (107, 105, 402, 403), (448, 447, 479, 480), (392, 393, 457, 456), (379, 378, 442, 443), (393, 394, 458, 457), (380, 379, 443, 444), (394, 395, 459, 458), (381, 380, 444, 445), (395, 396, 460, 459), (382, 381, 445, 446), (396, 397, 461, 460), (383, 382, 446, 447), (397, 398, 462, 461), (384, 383, 447, 448), (371, 370, 435, 434), (398, 399, 463, 462), (385, 384, 448, 449), (372, 371, 434, 436), (399, 400, 464, 463), (386, 387, 450, 451), (373, 372, 436, 437), (400, 401, 465, 464), (387, 388, 452, 450), (374, 373, 437, 438), (370, 386, 451, 435), (388, 389, 453, 452), (375, 374, 438, 439), (401, 385, 449, 465), (389, 390, 454, 453), (376, 375, 439, 440), (390, 391, 455, 454), (377, 376, 440, 441), (391, 392, 456, 455), (467, 483, 482, 484, 485, 486, 487, 488, 489, 490, 491, 492, 493, 494, 495, 496, 497, 481, 480, 479, 478, 477, 476, 475, 474, 473, 472, 471, 470, 469, 468, 466), (434, 435, 467, 466), (462, 463, 495, 494), (449, 448, 480, 481), (436, 434, 466, 468), (463, 464, 496, 495), (451, 450, 482, 483), (437, 436, 468, 469), (464, 465, 497, 496), (450, 452, 484, 482), (438, 437, 469, 470), (435, 451, 483, 467), (452, 453, 485, 484), (439, 438, 470, 471), (465, 449, 481, 497), (453, 454, 486, 485), (440, 439, 471, 472), (454, 455, 487, 486), (441, 440, 472, 473), (455, 456, 488, 487), (442, 441, 473, 474), (456, 457, 489, 488), (443, 442, 474, 475), (457, 458, 490, 489), (444, 443, 475, 476), (458, 459, 491, 490), (445, 444, 476, 477), (459, 460, 492, 491), (446, 445, 477, 478), (460, 461, 493, 492), (447, 446, 478, 479), (461, 462, 494, 493), (147, 283, 299, 163), (130, 266, 283, 147), (196, 332, 266, 130), (98, 234, 332, 196), (179, 315, 234, 98), (520, 500, 505, 523), (508, 502, 504, 506), (499, 503, 538, 539), (508, 612, 710, 596), (535, 515, 519, 518), (520, 522, 502, 500), (509, 507, 603, 601), (605, 506, 510, 619), (513, 515, 535, 533), (502, 508, 596, 593), (612, 508, 506, 605), (522, 512, 515, 521), (584, 506, 588, 592), (507, 595, 602, 603), (514, 513, 524, 527), (510, 511, 624, 623), (511, 620, 624), (532, 534, 512, 514), (619, 510, 623), (523, 521, 515, 513), (517, 518, 574, 573), (512, 534, 517, 516), (515, 512, 516, 519), (534, 535, 518, 517), (502, 522, 521, 504), (514, 512, 522, 520), (514, 520, 523, 513), (527, 524, 528, 531), (513, 533, 525, 524), (533, 532, 526, 525), (532, 514, 527, 526), (530, 531, 528, 529), (525, 526, 530, 529), (526, 527, 531, 530), (524, 525, 529, 528), (498, 501, 532, 533), (501, 503, 534, 532), (503, 499, 535, 534), (499, 498, 533, 535), (537, 539, 543, 541), (501, 498, 537, 536), (498, 499, 539, 537), (503, 501, 536, 538), (561, 560, 548, 549), (538, 536, 540, 542), (539, 538, 542, 543), (536, 537, 541, 540), (546, 544, 545, 547), (540, 541, 545, 544), (541, 543, 547, 545), (542, 540, 544, 546), (565, 564, 553, 555), (562, 561, 549, 551), (560, 563, 550, 548), (563, 562, 551, 550), (569, 568, 558, 556), (566, 565, 555, 554), (567, 566, 554, 552), (564, 567, 552, 553), (557, 556, 558, 559), (570, 569, 556, 557), (571, 570, 557, 559), (568, 571, 559, 558), (546, 547, 562, 563), (542, 546, 563, 560), (547, 543, 561, 562), (543, 542, 560, 561), (549, 548, 567, 564), (548, 550, 566, 567), (550, 551, 565, 566), (551, 549, 564, 565), (554, 555, 571, 568), (555, 553, 570, 571), (553, 552, 569, 570), (552, 554, 568, 569), (574, 575, 579, 578), (518, 519, 575, 574), (516, 517, 573, 572), (519, 516, 572, 575), (578, 579, 583, 582), (572, 573, 577, 576), (575, 572, 576, 579), (573, 574, 578, 577), (580, 581, 582, 583), (576, 577, 581, 580), (579, 576, 580, 583), (577, 578, 582, 581), (585, 504, 521, 523), (506, 509, 589, 588), (500, 507, 584, 585), (588, 589, 590, 591), (587, 586, 592, 588), (506, 504, 587, 588), (511, 510, 591, 590), (504, 585, 586, 587), (585, 584, 592, 586), (509, 511, 590, 589), (510, 506, 588, 591), (599, 716, 714, 598), (594, 593, 596, 595), (500, 502, 593, 594), (595, 709, 727, 602), (507, 500, 594, 595), (719, 600, 597, 713), (600, 599, 598, 597), (595, 596, 599, 600), (709, 595, 600, 719), (596, 710, 716, 599), (511, 509, 601, 604), (725, 603, 602, 727), (603, 725, 724, 601), (597, 598, 714, 713), (601, 724, 720, 604), (620, 511, 604, 720), (633, 636, 614, 608), (617, 615, 613, 610), (607, 652, 651, 611), (617, 711, 710, 612), (648, 631, 632, 628), (633, 608, 610, 635), (618, 721, 723, 616), (605, 619, 621, 615), (626, 646, 648, 628), (610, 706, 711, 617), (612, 605, 615, 617), (635, 634, 628, 625), (697, 705, 701, 615), (616, 723, 722, 708), (627, 640, 637, 626), (621, 623, 624, 622), (622, 624, 620), (645, 627, 625, 647), (619, 623, 621), (636, 626, 628, 634), (630, 686, 687, 631), (625, 629, 630, 647), (628, 632, 629, 625), (647, 630, 631, 648), (610, 613, 634, 635), (627, 633, 635, 625), (627, 626, 636, 633), (640, 644, 641, 637), (626, 637, 638, 646), (646, 638, 639, 645), (645, 639, 640, 627), (643, 642, 641, 644), (638, 642, 643, 639), (639, 643, 644, 640), (637, 641, 642, 638), (606, 646, 645, 609), (609, 645, 647, 611), (611, 647, 648, 607), (607, 648, 646, 606), (650, 654, 656, 652), (609, 649, 650, 606), (606, 650, 652, 607), (611, 651, 649, 609), (674, 662, 661, 673), (651, 655, 653, 649), (652, 656, 655, 651), (649, 653, 654, 650), (659, 660, 658, 657), (653, 657, 658, 654), (654, 658, 660, 656), (655, 659, 657, 653), (678, 668, 666, 677), (675, 664, 662, 674), (673, 661, 663, 676), (676, 663, 664, 675), (682, 669, 671, 681), (679, 667, 668, 678), (680, 665, 667, 679), (677, 666, 665, 680), (670, 672, 671, 669), (683, 670, 669, 682), (684, 672, 670, 683), (681, 671, 672, 684), (659, 676, 675, 660), (655, 673, 676, 659), (660, 675, 674, 656), (656, 674, 673, 655), (662, 677, 680, 661), (661, 680, 679, 663), (663, 679, 678, 664), (664, 678, 677, 662), (667, 681, 684, 668), (668, 684, 683, 666), (666, 683, 682, 665), (665, 682, 681, 667), (687, 691, 692, 688), (631, 687, 688, 632), (629, 685, 686, 630), (632, 688, 685, 629), (691, 695, 696, 692), (685, 689, 690, 686), (688, 692, 689, 685), (686, 690, 691, 687), (693, 696, 695, 694), (689, 693, 694, 690), (692, 696, 693, 689), (690, 694, 695, 691), (698, 636, 634, 613), (608, 698, 697, 616), (701, 704, 703, 702), (700, 701, 705, 699), (615, 701, 700, 613), (622, 703, 704, 621), (613, 700, 699, 698), (698, 699, 705, 697), (618, 702, 703, 622), (621, 704, 701, 615), (717, 715, 714, 716), (707, 708, 711, 706), (608, 707, 706, 610), (708, 722, 727, 709), (616, 708, 707, 608), (719, 713, 712, 718), (718, 712, 715, 717), (708, 718, 717, 711), (709, 719, 718, 708), (711, 717, 716, 710), (622, 726, 721, 618), (725, 727, 722, 723), (723, 721, 724, 725), (712, 713, 714, 715), (721, 726, 720, 724), (620, 720, 726, 622)])
_uv = me_cube_001.uv_layers.new(name='UVMap')
_uv.uv.foreach_set('vector', [0.3818, 0.8097, 0.3869, 0.8097, 0.3869, 0.8337, 0.3825, 0.8337, 0.09878, 0.7265, 0.1737, 0.7159, 0.1844, 0.7402, 0.09878, 0.7515, 0.3808, 0.7145, 0.3869, 0.7132, 0.3869, 0.7382, 0.3797, 0.7382, 0.3797, 0.7382, 0.3869, 0.7382, 0.3869, 0.8097, 0.3818, 0.8097, 0.3811, 0.662, 0.3869, 0.662, 0.3869, 0.6905, 0.3805, 0.6905, 0.384, 0.6321, 0.3765, 0.571, 0.3869, 0.571, 0.3869, 0.6321, 0.1649, 0.571, 0.1767, 0.6331, 0.09878, 0.633, 0.09878, 0.571, 0.09878, 0.6641, 0.1611, 0.6624, 0.1649, 0.6913, 0.09878, 0.6986, 0.09878, 0.7515, 0.1844, 0.7402, 0.1559, 0.8106, 0.09878, 0.8077, 0.4282, 0.8612, 0.4114, 0.7872, 0.453, 0.7872, 0.453, 0.8612, 0.09878, 0.842, 0.1554, 0.8348, 0.182, 0.8847, 0.09878, 0.8816, 0.09878, 0.8077, 0.1559, 0.8106, 0.1554, 0.8348, 0.09878, 0.842, 0.09878, 0.8816, 0.182, 0.8847, 0.177, 0.9088, 0.09878, 0.8977, 0.3825, 0.8337, 0.3869, 0.8337, 0.3869, 0.8821, 0.3822, 0.8821, 0.09878, 0.8977, 0.177, 0.9088, 0.1316, 0.9795, 0.09878, 0.9683, 0.3822, 0.8821, 0.3869, 0.8821, 0.3869, 0.9062, 0.3821, 0.9062, 0.09878, 0.9683, 0.1316, 0.9795, 0.1154, 0.99, 0.09878, 0.9789, 0.3821, 0.9062, 0.3869, 0.9062, 0.3869, 0.9788, 0.3815, 0.9788, 0.4226, 0.6465, 0.3973, 0.6424, 0.3974, 0.6398, 0.4226, 0.6398, 0.3815, 0.9788, 0.3869, 0.9788, 0.3869, 0.9901, 0.3814, 0.9901, 0.3805, 0.6905, 0.3869, 0.6905, 0.3869, 0.7132, 0.3808, 0.7145, 0.09878, 0.6986, 0.1649, 0.6913, 0.1737, 0.7159, 0.09878, 0.7265, 0.09878, 0.633, 0.1767, 0.6331, 0.1611, 0.6624, 0.09878, 0.6641, 0.384, 0.6321, 0.3869, 0.6321, 0.3869, 0.662, 0.3811, 0.662, 0.361, 0.7514, 0.3617, 0.7273, 0.3661, 0.7273, 0.3661, 0.7514, 0.09878, 0.7265, 0.09878, 0.7515, 0.01312, 0.7402, 0.02386, 0.7159, 0.36, 0.8465, 0.3589, 0.8229, 0.3661, 0.8229, 0.3661, 0.8479, 0.3589, 0.8229, 0.361, 0.7514, 0.3661, 0.7514, 0.3661, 0.8229, 0.3603, 0.899, 0.3597, 0.8705, 0.3661, 0.8705, 0.3661, 0.899, 0.3632, 0.929, 0.3661, 0.929, 0.3661, 0.9901, 0.3557, 0.9901, 0.0327, 0.571, 0.09878, 0.571, 0.09878, 0.633, 0.02083, 0.6331, 0.09878, 0.6641, 0.09878, 0.6986, 0.03264, 0.6913, 0.03649, 0.6624, 0.09878, 0.7515, 0.09878, 0.8077, 0.04165, 0.8106, 0.01312, 0.7402, 0.4282, 0.7131, 0.453, 0.7131, 0.453, 0.7872, 0.4114, 0.7872, 0.09878, 0.842, 0.09878, 0.8816, 0.01553, 0.8847, 0.04215, 0.8348, 0.09878, 0.8077, 0.09878, 0.842, 0.04215, 0.8348, 0.04165, 0.8106, 0.09878, 0.8816, 0.09878, 0.8977, 0.02054, 0.9088, 0.01553, 0.8847, 0.3617, 0.7273, 0.3614, 0.679, 0.3661, 0.679, 0.3661, 0.7273, 0.09878, 0.8977, 0.09878, 0.9683, 0.06596, 0.9795, 0.02054, 0.9088, 0.3614, 0.679, 0.3613, 0.6548, 0.3661, 0.6548, 0.3661, 0.679, 0.09878, 0.9683, 0.09878, 0.9789, 0.08213, 0.99, 0.06596, 0.9795, 0.3613, 0.6548, 0.3607, 0.5823, 0.3661, 0.5823, 0.3661, 0.6548, 0.3973, 0.6599, 0.3974, 0.6532, 0.4226, 0.6532, 0.4226, 0.6558, 0.3607, 0.5823, 0.3606, 0.571, 0.3661, 0.571, 0.3661, 0.5823, 0.3597, 0.8705, 0.36, 0.8465, 0.3661, 0.8479, 0.3661, 0.8705, 0.09878, 0.6986, 0.09878, 0.7265, 0.02386, 0.7159, 0.03264, 0.6913, 0.09878, 0.633, 0.09878, 0.6641, 0.03649, 0.6624, 0.02083, 0.6331, 0.3632, 0.929, 0.3603, 0.899, 0.3661, 0.899, 0.3661, 0.929, 0.3921, 0.8097, 0.3914, 0.8337, 0.3869, 0.8337, 0.3869, 0.8097, 0.2701, 0.7265, 0.2701, 0.7515, 0.1844, 0.7402, 0.1952, 0.7159, 0.3931, 0.7145, 0.3942, 0.7382, 0.3869, 0.7382, 0.3869, 0.7132, 0.3942, 0.7382, 0.3921, 0.8097, 0.3869, 0.8097, 0.3869, 0.7382, 0.3928, 0.662, 0.3934, 0.6905, 0.3869, 0.6905, 0.3869, 0.662, 0.3899, 0.6321, 0.3869, 0.6321, 0.3869, 0.571, 0.3973, 0.571, 0.204, 0.571, 0.2701, 0.571, 0.2701, 0.633, 0.1921, 0.6331, 0.2701, 0.6641, 0.2701, 0.6986, 0.2039, 0.6913, 0.2078, 0.6624, 0.2701, 0.7515, 0.2701, 0.8077, 0.213, 0.8106, 0.1844, 0.7402, 0.4778, 0.8612, 0.453, 0.8612, 0.453, 0.7872, 0.4946, 0.7872, 0.2701, 0.842, 0.2701, 0.8816, 0.1868, 0.8847, 0.2135, 0.8348, 0.2701, 0.8077, 0.2701, 0.842, 0.2135, 0.8348, 0.213, 0.8106, 0.2701, 0.8816, 0.2701, 0.8977, 0.1918, 0.9088, 0.1868, 0.8847, 0.3914, 0.8337, 0.3917, 0.8821, 0.3869, 0.8821, 0.3869, 0.8337, 0.2701, 0.8977, 0.2701, 0.9683, 0.2373, 0.9795, 0.1918, 0.9088, 0.3917, 0.8821, 0.3918, 0.9062, 0.3869, 0.9062, 0.3869, 0.8821, 0.2701, 0.9683, 0.2701, 0.9789, 0.2534, 0.99, 0.2373, 0.9795, 0.3918, 0.9062, 0.3923, 0.9788, 0.3869, 0.9788, 0.3869, 0.9062, 0.4226, 0.6331, 0.4226, 0.6398, 0.3974, 0.6398, 0.3973, 0.6372, 0.3923, 0.9788, 0.3925, 0.9901, 0.3869, 0.9901, 0.3869, 0.9788, 0.3934, 0.6905, 0.3931, 0.7145, 0.3869, 0.7132, 0.3869, 0.6905, 0.2701, 0.6986, 0.2701, 0.7265, 0.1952, 0.7159, 0.2039, 0.6913, 0.2701, 0.633, 0.2701, 0.6641, 0.2078, 0.6624, 0.1921, 0.6331, 0.3899, 0.6321, 0.3928, 0.662, 0.3869, 0.662, 0.3869, 0.6321, 0.3713, 0.7514, 0.3661, 0.7514, 0.3661, 0.7273, 0.3706, 0.7273, 0.2701, 0.7265, 0.345, 0.7159, 0.3557, 0.7402, 0.2701, 0.7515, 0.3723, 0.8465, 0.3661, 0.8479, 0.3661, 0.8229, 0.3734, 0.8229, 0.3734, 0.8229, 0.3661, 0.8229, 0.3661, 0.7514, 0.3713, 0.7514, 0.372, 0.899, 0.3661, 0.899, 0.3661, 0.8705, 0.3726, 0.8705, 0.3691, 0.929, 0.3765, 0.9901, 0.3661, 0.9901, 0.3661, 0.929, 0.3362, 0.571, 0.348, 0.6331, 0.2701, 0.633, 0.2701, 0.571, 0.2701, 0.6641, 0.3324, 0.6624, 0.3362, 0.6913, 0.2701, 0.6986, 0.2701, 0.7515, 0.3557, 0.7402, 0.3272, 0.8106, 0.2701, 0.8077, 0.4778, 0.7131, 0.4946, 0.7872, 0.453, 0.7872, 0.453, 0.7131, 0.2701, 0.842, 0.3267, 0.8348, 0.3533, 0.8847, 0.2701, 0.8816, 0.2701, 0.8077, 0.3272, 0.8106, 0.3267, 0.8348, 0.2701, 0.842, 0.2701, 0.8816, 0.3533, 0.8847, 0.3483, 0.9088, 0.2701, 0.8977, 0.3706, 0.7273, 0.3661, 0.7273, 0.3661, 0.679, 0.3709, 0.679, 0.2701, 0.8977, 0.3483, 0.9088, 0.3029, 0.9795, 0.2701, 0.9683, 0.3709, 0.679, 0.3661, 0.679, 0.3661, 0.6548, 0.371, 0.6548, 0.2701, 0.9683, 0.3029, 0.9795, 0.2867, 0.99, 0.2701, 0.9789, 0.371, 0.6548, 0.3661, 0.6548, 0.3661, 0.5823, 0.3715, 0.5823, 0.3973, 0.6465, 0.4226, 0.6506, 0.4226, 0.6532, 0.3974, 0.6532, 0.3715, 0.5823, 0.3661, 0.5823, 0.3661, 0.571, 0.3717, 0.571, 0.3726, 0.8705, 0.3661, 0.8705, 0.3661, 0.8479, 0.3723, 0.8465, 0.2701, 0.6986, 0.3362, 0.6913, 0.345, 0.7159, 0.2701, 0.7265, 0.2701, 0.633, 0.348, 0.6331, 0.3324, 0.6624, 0.2701, 0.6641, 0.3691, 0.929, 0.3661, 0.929, 0.3661, 0.899, 0.372, 0.899, 0.604, 0.8942, 0.6023, 0.9432, 0.5916, 0.9429, 0.5964, 0.894, 0.5964, 0.894, 0.5916, 0.9429, 0.5813, 0.9426, 0.589, 0.8937, 0.589, 0.8937, 0.5813, 0.9426, 0.5719, 0.9423, 0.5823, 0.8935, 0.5823, 0.8935, 0.5719, 0.9423, 0.5637, 0.942, 0.5764, 0.8933, 0.6867, 0.6021, 0.6919, 0.553, 0.7014, 0.5531, 0.6935, 0.6021, 0.6935, 0.6021, 0.7014, 0.5531, 0.7097, 0.5532, 0.6994, 0.6022, 0.8708, 0.8943, 0.8801, 0.9435, 0.8713, 0.9433, 0.8645, 0.8941, 0.8645, 0.8941, 0.8713, 0.9433, 0.8615, 0.943, 0.8575, 0.894, 0.8575, 0.894, 0.8615, 0.943, 0.851, 0.9427, 0.85, 0.8938, 0.597, 0.5472, 0.5905, 0.547, 0.5922, 0.5061, 0.5984, 0.5063, 0.8567, 0.6544, 0.8537, 0.7615, 0.847, 0.7613, 0.8497, 0.6542, 0.8636, 0.6546, 0.8602, 0.7617, 0.8537, 0.7615, 0.8567, 0.6544, 0.87, 0.6547, 0.8663, 0.7618, 0.8602, 0.7617, 0.8636, 0.6546, 0.8758, 0.6549, 0.8718, 0.762, 0.8663, 0.7618, 0.87, 0.6547, 0.6903, 0.8416, 0.6893, 0.7344, 0.6944, 0.7345, 0.6958, 0.8416, 0.6841, 0.8415, 0.6834, 0.7344, 0.6893, 0.7344, 0.6903, 0.8416, 0.6774, 0.8415, 0.677, 0.7343, 0.6834, 0.7344, 0.6841, 0.8415, 0.6704, 0.8415, 0.6704, 0.7343, 0.677, 0.7343, 0.6774, 0.8415, 0.6634, 0.8412, 0.6637, 0.7343, 0.6704, 0.7343, 0.6704, 0.8415, 0.6555, 0.8415, 0.6573, 0.7344, 0.6637, 0.7343, 0.6634, 0.8412, 0.649, 0.841, 0.6514, 0.7344, 0.6573, 0.7344, 0.6555, 0.8415, 0.6432, 0.84, 0.6462, 0.7345, 0.6514, 0.7344, 0.649, 0.841, 0.589, 0.6542, 0.5876, 0.7613, 0.5825, 0.7612, 0.5778, 0.6554, 0.5952, 0.6544, 0.5934, 0.7615, 0.5876, 0.7613, 0.589, 0.6542, 0.6019, 0.6546, 0.5997, 0.7617, 0.5934, 0.7615, 0.5952, 0.6544, 0.6089, 0.6547, 0.6064, 0.7619, 0.5997, 0.7617, 0.6019, 0.6546, 0.8602, 0.7617, 0.8575, 0.8223, 0.8517, 0.8222, 0.8537, 0.7615, 0.8663, 0.7618, 0.8629, 0.8225, 0.8575, 0.8223, 0.8602, 0.7617, 0.8718, 0.762, 0.8678, 0.8226, 0.8629, 0.8225, 0.8663, 0.7618, 0.6893, 0.7344, 0.6872, 0.6737, 0.6918, 0.6738, 0.6944, 0.7345, 0.6834, 0.7344, 0.682, 0.6737, 0.6872, 0.6737, 0.6893, 0.7344, 0.677, 0.7343, 0.6763, 0.6737, 0.682, 0.6737, 0.6834, 0.7344, 0.6704, 0.7343, 0.6703, 0.6737, 0.6763, 0.6737, 0.677, 0.7343, 0.6637, 0.7343, 0.6644, 0.6737, 0.6703, 0.6737, 0.6704, 0.7343, 0.6573, 0.7344, 0.6587, 0.6737, 0.6644, 0.6737, 0.6637, 0.7343, 0.6514, 0.7344, 0.6534, 0.6737, 0.6587, 0.6737, 0.6573, 0.7344, 0.6462, 0.7345, 0.6488, 0.6738, 0.6534, 0.6737, 0.6514, 0.7344, 0.5876, 0.7613, 0.5882, 0.8221, 0.5836, 0.8219, 0.5825, 0.7612, 0.5934, 0.7615, 0.5934, 0.8222, 0.5882, 0.8221, 0.5876, 0.7613, 0.5997, 0.7617, 0.5991, 0.8224, 0.5934, 0.8222, 0.5934, 0.7615, 0.6064, 0.7619, 0.605, 0.8226, 0.5991, 0.8224, 0.5997, 0.7617, 0.8575, 0.8223, 0.8575, 0.894, 0.85, 0.8938, 0.8517, 0.8222, 0.8629, 0.8225, 0.8645, 0.8941, 0.8575, 0.894, 0.8575, 0.8223, 0.8678, 0.8226, 0.8708, 0.8943, 0.8645, 0.8941, 0.8629, 0.8225, 0.6872, 0.6737, 0.6935, 0.6021, 0.6994, 0.6022, 0.6918, 0.6738, 0.682, 0.6737, 0.6867, 0.6021, 0.6935, 0.6021, 0.6872, 0.6737, 0.6763, 0.6737, 0.6793, 0.602, 0.6867, 0.6021, 0.682, 0.6737, 0.6703, 0.6737, 0.6717, 0.602, 0.6793, 0.602, 0.6763, 0.6737, 0.6644, 0.6737, 0.664, 0.602, 0.6717, 0.602, 0.6703, 0.6737, 0.6587, 0.6737, 0.6566, 0.6021, 0.664, 0.602, 0.6644, 0.6737, 0.6534, 0.6737, 0.6498, 0.6021, 0.6566, 0.6021, 0.6587, 0.6737, 0.6488, 0.6738, 0.6438, 0.6022, 0.6498, 0.6021, 0.6534, 0.6737, 0.5882, 0.8221, 0.5823, 0.8935, 0.5764, 0.8933, 0.5836, 0.8219, 0.5934, 0.8222, 0.589, 0.8937, 0.5823, 0.8935, 0.5882, 0.8221, 0.5991, 0.8224, 0.5964, 0.894, 0.589, 0.8937, 0.5934, 0.8222, 0.605, 0.8226, 0.604, 0.8942, 0.5964, 0.894, 0.5991, 0.8224, 0.6914, 0.9487, 0.6972, 0.9488, 0.6963, 0.9897, 0.6908, 0.9897, 0.8523, 0.547, 0.845, 0.5468, 0.8464, 0.5059, 0.8535, 0.5061, 0.5905, 0.547, 0.5731, 0.5496, 0.5867, 0.5059, 0.5922, 0.5061, 0.8799, 0.5477, 0.8738, 0.5476, 0.8743, 0.5067, 0.8801, 0.5068, 0.6704, 0.9486, 0.6778, 0.9487, 0.6776, 0.9896, 0.6704, 0.9896, 0.6401, 0.9456, 0.6466, 0.9477, 0.65, 0.9897, 0.6444, 0.9897, 0.8738, 0.5476, 0.867, 0.5474, 0.8677, 0.5065, 0.8743, 0.5067, 0.6115, 0.5476, 0.6041, 0.5474, 0.6053, 0.5065, 0.6125, 0.5067, 0.6778, 0.9487, 0.6849, 0.9487, 0.6844, 0.9896, 0.6776, 0.9896, 0.867, 0.5474, 0.8597, 0.5472, 0.8607, 0.5063, 0.8677, 0.5065, 0.6041, 0.5474, 0.597, 0.5472, 0.5984, 0.5063, 0.6053, 0.5065, 0.6849, 0.9487, 0.6914, 0.9487, 0.6908, 0.9897, 0.6844, 0.9896, 0.8597, 0.5472, 0.8523, 0.547, 0.8535, 0.5061, 0.8607, 0.5063, 0.6115, 0.5476, 0.6089, 0.6547, 0.6019, 0.6546, 0.6041, 0.5474, 0.6041, 0.5474, 0.6019, 0.6546, 0.5952, 0.6544, 0.597, 0.5472, 0.597, 0.5472, 0.5952, 0.6544, 0.589, 0.6542, 0.5905, 0.547, 0.5905, 0.547, 0.589, 0.6542, 0.5778, 0.6554, 0.5731, 0.5496, 0.9234, 0.9147, 0.9313, 0.9143, 0.9309, 0.9378, 0.9253, 0.9381, 0.8801, 0.7216, 0.8801, 0.6144, 0.9025, 0.6305, 0.9025, 0.7068, 0.9167, 0.9136, 0.9234, 0.9147, 0.9253, 0.9381, 0.9205, 0.9373, 0.6466, 0.9477, 0.6401, 0.9456, 0.643, 0.9296, 0.6477, 0.9311, 0.6704, 0.9486, 0.6704, 0.8415, 0.6774, 0.8415, 0.6778, 0.9487, 0.6778, 0.9487, 0.6774, 0.8415, 0.6841, 0.8415, 0.6849, 0.9487, 0.6849, 0.9487, 0.6841, 0.8415, 0.6903, 0.8416, 0.6914, 0.9487, 0.6914, 0.9487, 0.6903, 0.8416, 0.6958, 0.8416, 0.6972, 0.9488, 0.8799, 0.5477, 0.8758, 0.6549, 0.87, 0.6547, 0.8738, 0.5476, 0.8738, 0.5476, 0.87, 0.6547, 0.8636, 0.6546, 0.867, 0.5474, 0.867, 0.5474, 0.8636, 0.6546, 0.8567, 0.6544, 0.8597, 0.5472, 0.8597, 0.5472, 0.8567, 0.6544, 0.8497, 0.6542, 0.8523, 0.547, 0.8523, 0.547, 0.8497, 0.6542, 0.8427, 0.654, 0.845, 0.5468, 0.9309, 0.9378, 0.9358, 0.9372, 0.9382, 0.9789, 0.9333, 0.9795, 0.9659, 0.7592, 0.9725, 0.7598, 0.9725, 0.7925, 0.9659, 0.7919, 0.9025, 0.7068, 0.9025, 0.6305, 0.943, 0.6314, 0.943, 0.7077, 0.9775, 0.7589, 0.982, 0.7582, 0.982, 0.791, 0.9775, 0.7916, 0.9313, 0.9143, 0.9382, 0.9134, 0.9358, 0.9372, 0.9309, 0.9378, 0.5731, 0.5496, 0.5778, 0.6554, 0.5545, 0.64, 0.5512, 0.5647, 0.9106, 0.9124, 0.9167, 0.9136, 0.9205, 0.9373, 0.9161, 0.9364, 0.9646, 0.6163, 0.9646, 0.6914, 0.9604, 0.6908, 0.9599, 0.6149, 0.9599, 0.6149, 0.9604, 0.6908, 0.9558, 0.6907, 0.9548, 0.6144, 0.9548, 0.6144, 0.9558, 0.6907, 0.9502, 0.691, 0.9481, 0.615, 0.9481, 0.615, 0.9502, 0.691, 0.9452, 0.691, 0.943, 0.6148, 0.9161, 0.9364, 0.9205, 0.9373, 0.9229, 0.979, 0.9185, 0.9782, 0.9725, 0.7598, 0.9775, 0.7589, 0.9775, 0.7916, 0.9725, 0.7925, 0.9205, 0.9373, 0.9253, 0.9381, 0.9277, 0.9798, 0.9229, 0.979, 0.5512, 0.5647, 0.5545, 0.64, 0.5142, 0.6406, 0.5108, 0.5654, 0.9608, 0.7591, 0.9659, 0.7592, 0.9659, 0.7919, 0.9608, 0.7918, 0.9253, 0.9381, 0.9309, 0.9378, 0.9333, 0.9795, 0.9277, 0.9798, 0.6466, 0.9477, 0.6477, 0.9311, 0.6527, 0.9317, 0.6594, 0.9314, 0.6646, 0.9318, 0.6704, 0.9486, 0.6704, 0.9896, 0.65, 0.9897, 0.6466, 0.9477, 0.6704, 0.9486, 0.6403, 0.5531, 0.6498, 0.6021, 0.6438, 0.6022, 0.6319, 0.5532, 0.6498, 0.553, 0.6566, 0.6021, 0.6498, 0.6021, 0.6403, 0.5531, 0.6602, 0.5529, 0.664, 0.602, 0.6566, 0.6021, 0.6498, 0.553, 0.6709, 0.5529, 0.6717, 0.602, 0.664, 0.602, 0.6602, 0.5529, 0.6816, 0.5529, 0.6793, 0.602, 0.6717, 0.602, 0.6709, 0.5529, 0.6919, 0.553, 0.6867, 0.6021, 0.6793, 0.602, 0.6816, 0.5529, 0.6184, 0.8945, 0.6252, 0.8946, 0.6319, 0.9438, 0.6224, 0.9436, 0.7198, 0.8926, 0.7264, 0.8921, 0.7188, 0.9396, 0.7097, 0.9402, 0.7264, 0.8921, 0.7335, 0.8918, 0.7289, 0.9391, 0.7188, 0.9396, 0.7335, 0.8918, 0.7411, 0.8916, 0.7395, 0.9388, 0.7289, 0.9391, 0.8025, 0.8951, 0.8081, 0.8949, 0.8009, 0.9441, 0.7931, 0.9444, 0.8081, 0.8949, 0.8146, 0.8947, 0.81, 0.9438, 0.8009, 0.9441, 0.8146, 0.8947, 0.8218, 0.8944, 0.82, 0.9434, 0.81, 0.9438, 0.8218, 0.8944, 0.8294, 0.8941, 0.8306, 0.943, 0.82, 0.9434, 0.8294, 0.8941, 0.8371, 0.8938, 0.8414, 0.9426, 0.8306, 0.943, 0.7214, 0.5472, 0.7215, 0.5065, 0.7282, 0.5062, 0.7284, 0.5468, 0.8294, 0.6545, 0.8363, 0.6542, 0.8395, 0.7613, 0.833, 0.7616, 0.8224, 0.6547, 0.8294, 0.6545, 0.833, 0.7616, 0.8263, 0.7619, 0.8154, 0.655, 0.8224, 0.6547, 0.8263, 0.7619, 0.8197, 0.7621, 0.8088, 0.6552, 0.8154, 0.655, 0.8197, 0.7621, 0.8135, 0.7623, 0.8029, 0.6554, 0.8088, 0.6552, 0.8135, 0.7623, 0.8079, 0.7625, 0.7978, 0.6556, 0.8029, 0.6554, 0.8079, 0.7625, 0.803, 0.7627, 0.7937, 0.6557, 0.7978, 0.6556, 0.803, 0.7627, 0.7992, 0.7628, 0.7632, 0.6541, 0.768, 0.6545, 0.7677, 0.7614, 0.7631, 0.7609, 0.7578, 0.6539, 0.7632, 0.6541, 0.7631, 0.7609, 0.7577, 0.7606, 0.7514, 0.6533, 0.7578, 0.6539, 0.7577, 0.7606, 0.7516, 0.7605, 0.7452, 0.6536, 0.7514, 0.6533, 0.7516, 0.7605, 0.745, 0.7604, 0.7395, 0.6545, 0.7452, 0.6536, 0.745, 0.7604, 0.7384, 0.7605, 0.7301, 0.6537, 0.7395, 0.6545, 0.7384, 0.7605, 0.7318, 0.7606, 0.7235, 0.6541, 0.7301, 0.6537, 0.7318, 0.7606, 0.7256, 0.7609, 0.7175, 0.6545, 0.7235, 0.6541, 0.7256, 0.7609, 0.7199, 0.7614, 0.6217, 0.6551, 0.628, 0.6552, 0.6244, 0.7623, 0.6184, 0.7622, 0.8263, 0.7619, 0.833, 0.7616, 0.8347, 0.8223, 0.8287, 0.8225, 0.8197, 0.7621, 0.8263, 0.7619, 0.8287, 0.8225, 0.8229, 0.8227, 0.8135, 0.7623, 0.8197, 0.7621, 0.8229, 0.8227, 0.8173, 0.8229, 0.8079, 0.7625, 0.8135, 0.7623, 0.8173, 0.8229, 0.8123, 0.8231, 0.803, 0.7627, 0.8079, 0.7625, 0.8123, 0.8231, 0.8079, 0.8232, 0.7992, 0.7628, 0.803, 0.7627, 0.8079, 0.8232, 0.8045, 0.8233, 0.7631, 0.7609, 0.7677, 0.7614, 0.7655, 0.8221, 0.7614, 0.8217, 0.7577, 0.7606, 0.7631, 0.7609, 0.7614, 0.8217, 0.7565, 0.8214, 0.7516, 0.7605, 0.7577, 0.7606, 0.7565, 0.8214, 0.7511, 0.8213, 0.745, 0.7604, 0.7516, 0.7605, 0.7511, 0.8213, 0.7453, 0.8212, 0.7384, 0.7605, 0.745, 0.7604, 0.7453, 0.8212, 0.7393, 0.8213, 0.7318, 0.7606, 0.7384, 0.7605, 0.7393, 0.8213, 0.7334, 0.8214, 0.7256, 0.7609, 0.7318, 0.7606, 0.7334, 0.8214, 0.7279, 0.8217, 0.7199, 0.7614, 0.7256, 0.7609, 0.7279, 0.8217, 0.7228, 0.8221, 0.6184, 0.7622, 0.6244, 0.7623, 0.6209, 0.8229, 0.6156, 0.8228, 0.8287, 0.8225, 0.8347, 0.8223, 0.8371, 0.8938, 0.8294, 0.8941, 0.8229, 0.8227, 0.8287, 0.8225, 0.8294, 0.8941, 0.8218, 0.8944, 0.8173, 0.8229, 0.8229, 0.8227, 0.8218, 0.8944, 0.8146, 0.8947, 0.8123, 0.8231, 0.8173, 0.8229, 0.8146, 0.8947, 0.8081, 0.8949, 0.8079, 0.8232, 0.8123, 0.8231, 0.8081, 0.8949, 0.8025, 0.8951, 0.9679, 0.8066, 0.9734, 0.8052, 0.9716, 0.8554, 0.9645, 0.8573, 0.962, 0.8071, 0.9679, 0.8066, 0.9645, 0.8573, 0.9569, 0.858, 0.7565, 0.8214, 0.7614, 0.8217, 0.7697, 0.8921, 0.7634, 0.8918, 0.7511, 0.8213, 0.7565, 0.8214, 0.7634, 0.8918, 0.7563, 0.8916, 0.7453, 0.8212, 0.7511, 0.8213, 0.7563, 0.8916, 0.7488, 0.8915, 0.7393, 0.8213, 0.7453, 0.8212, 0.7488, 0.8915, 0.7411, 0.8916, 0.7334, 0.8214, 0.7393, 0.8213, 0.7411, 0.8916, 0.7335, 0.8918, 0.7279, 0.8217, 0.7334, 0.8214, 0.7335, 0.8918, 0.7264, 0.8921, 0.7228, 0.8221, 0.7279, 0.8217, 0.7264, 0.8921, 0.7198, 0.8926, 0.6156, 0.8228, 0.6209, 0.8229, 0.6252, 0.8946, 0.6184, 0.8945, 0.7979, 0.5484, 0.7971, 0.5074, 0.8032, 0.5072, 0.8041, 0.5482, 0.8331, 0.5471, 0.8312, 0.5062, 0.8378, 0.5059, 0.8399, 0.5468, 0.7284, 0.5468, 0.7282, 0.5062, 0.7353, 0.506, 0.7407, 0.5486, 0.8041, 0.5482, 0.8032, 0.5072, 0.8099, 0.507, 0.8111, 0.5479, 0.7632, 0.5472, 0.762, 0.5065, 0.767, 0.5069, 0.7684, 0.5476, 0.7407, 0.5486, 0.7353, 0.506, 0.7425, 0.5059, 0.7454, 0.5469, 0.8111, 0.5479, 0.8099, 0.507, 0.817, 0.5067, 0.8184, 0.5476, 0.625, 0.5479, 0.6255, 0.507, 0.6319, 0.5071, 0.6316, 0.5481, 0.7882, 0.5487, 0.7878, 0.5077, 0.7919, 0.5076, 0.7925, 0.5486, 0.8184, 0.5476, 0.817, 0.5067, 0.8242, 0.5064, 0.8258, 0.5474, 0.7151, 0.5476, 0.7154, 0.5069, 0.7215, 0.5065, 0.7214, 0.5472, 0.7925, 0.5486, 0.7919, 0.5076, 0.7971, 0.5074, 0.7979, 0.5484, 0.8258, 0.5474, 0.8242, 0.5064, 0.8312, 0.5062, 0.8331, 0.5471, 0.625, 0.5479, 0.6316, 0.5481, 0.628, 0.6552, 0.6217, 0.6551, 0.7151, 0.5476, 0.7214, 0.5472, 0.7235, 0.6541, 0.7175, 0.6545, 0.7214, 0.5472, 0.7284, 0.5468, 0.7301, 0.6537, 0.7235, 0.6541, 0.9537, 0.6144, 0.938, 0.6117, 0.9442, 0.5059, 0.9537, 0.5072, 0.951, 0.9774, 0.9529, 0.9541, 0.9585, 0.9544, 0.9589, 0.9778, 0.8801, 0.8052, 0.9029, 0.8199, 0.9029, 0.8962, 0.8801, 0.9124, 0.9443, 0.9786, 0.9481, 0.9549, 0.9529, 0.9541, 0.951, 0.9774, 0.9038, 0.9756, 0.9041, 0.9479, 0.9089, 0.947, 0.9106, 0.9744, 0.7632, 0.5472, 0.7684, 0.5476, 0.768, 0.6545, 0.7632, 0.6541, 0.7882, 0.5487, 0.7925, 0.5486, 0.7978, 0.6556, 0.7937, 0.6557, 0.7925, 0.5486, 0.7979, 0.5484, 0.8029, 0.6554, 0.7978, 0.6556, 0.7979, 0.5484, 0.8041, 0.5482, 0.8088, 0.6552, 0.8029, 0.6554, 0.8041, 0.5482, 0.8111, 0.5479, 0.8154, 0.655, 0.8088, 0.6552, 0.8111, 0.5479, 0.8184, 0.5476, 0.8224, 0.6547, 0.8154, 0.655, 0.8184, 0.5476, 0.8258, 0.5474, 0.8294, 0.6545, 0.8224, 0.6547, 0.8258, 0.5474, 0.8331, 0.5471, 0.8363, 0.6542, 0.8294, 0.6545, 0.8331, 0.5471, 0.8399, 0.5468, 0.8427, 0.6539, 0.8363, 0.6542, 0.9585, 0.9544, 0.9609, 0.9127, 0.9658, 0.9133, 0.9634, 0.955, 0.8924, 0.9474, 0.8941, 0.9128, 0.9007, 0.9129, 0.899, 0.9475, 0.9029, 0.8199, 0.9421, 0.8189, 0.9421, 0.8952, 0.9029, 0.8962, 0.9041, 0.9479, 0.9058, 0.9132, 0.9106, 0.9124, 0.9089, 0.947, 0.9589, 0.9778, 0.9585, 0.9544, 0.9634, 0.955, 0.9658, 0.9787, 0.938, 0.6117, 0.9187, 0.5964, 0.9232, 0.5211, 0.9442, 0.5059, 0.9382, 0.9798, 0.9438, 0.9558, 0.9481, 0.9549, 0.9443, 0.9786, 0.9545, 0.5076, 0.9579, 0.5064, 0.9578, 0.5823, 0.9537, 0.583, 0.9579, 0.5064, 0.9621, 0.5059, 0.9622, 0.5821, 0.9578, 0.5823, 0.9621, 0.5059, 0.9669, 0.5066, 0.9668, 0.5826, 0.9622, 0.5821, 0.9669, 0.5066, 0.9706, 0.5066, 0.9706, 0.5826, 0.9668, 0.5826, 0.9438, 0.9558, 0.9462, 0.9141, 0.9505, 0.9132, 0.9481, 0.9549, 0.899, 0.9475, 0.9007, 0.9129, 0.9058, 0.9132, 0.9041, 0.9479, 0.9481, 0.9549, 0.9505, 0.9132, 0.9553, 0.9124, 0.9529, 0.9541, 0.9187, 0.5964, 0.8801, 0.5955, 0.8846, 0.5202, 0.9232, 0.5211, 0.8872, 0.9477, 0.8889, 0.913, 0.8941, 0.9128, 0.8924, 0.9474, 0.9529, 0.9541, 0.9553, 0.9124, 0.9609, 0.9127, 0.9585, 0.9544, 0.9038, 0.9756, 0.8801, 0.9753, 0.8872, 0.9477, 0.8924, 0.9474, 0.899, 0.9475, 0.9041, 0.9479, 0.762, 0.5065, 0.7632, 0.5472, 0.7454, 0.5469, 0.7425, 0.5059, 0.7503, 0.9387, 0.7395, 0.9388, 0.7411, 0.8916, 0.7488, 0.8915, 0.7608, 0.9388, 0.7503, 0.9387, 0.7488, 0.8915, 0.7563, 0.8916, 0.7706, 0.9391, 0.7608, 0.9388, 0.7563, 0.8916, 0.7634, 0.8918, 0.9528, 0.8991, 0.9421, 0.8982, 0.9493, 0.8574, 0.9569, 0.858, 0.9634, 0.8981, 0.9528, 0.8991, 0.9569, 0.858, 0.9645, 0.8573, 0.9734, 0.8955, 0.9634, 0.8981, 0.9645, 0.8573, 0.9716, 0.8554, 0.604, 0.8942, 0.6184, 0.8945, 0.6224, 0.9436, 0.6023, 0.9432, 0.9608, 0.7595, 0.9608, 0.7678, 0.9385, 0.7644, 0.9385, 0.7608, 0.9573, 0.7045, 0.9574, 0.7081, 0.9504, 0.7081, 0.9504, 0.7045, 0.9009, 0.7264, 0.9083, 0.7233, 0.9155, 0.7449, 0.9123, 0.7463, 0.8892, 0.7899, 0.8848, 0.7831, 0.9052, 0.7711, 0.9072, 0.7742, 0.932, 0.7232, 0.9394, 0.7264, 0.9292, 0.7463, 0.9259, 0.7449, 0.9247, 0.8052, 0.9167, 0.8052, 0.9192, 0.7808, 0.9227, 0.7808, 0.8817, 0.7509, 0.8848, 0.7433, 0.9052, 0.7537, 0.9039, 0.7571, 0.9592, 0.7514, 0.9608, 0.7595, 0.9385, 0.7608, 0.9378, 0.7573, 0.8943, 0.731, 0.9009, 0.7264, 0.9123, 0.7463, 0.9094, 0.7483, 0.8848, 0.7831, 0.8817, 0.7754, 0.9039, 0.7678, 0.9052, 0.7711, 0.9561, 0.7835, 0.9517, 0.7904, 0.9346, 0.7744, 0.9365, 0.7713, 0.9242, 0.7216, 0.932, 0.7232, 0.9259, 0.7449, 0.9225, 0.7442, 0.9167, 0.8052, 0.9089, 0.8036, 0.9158, 0.7801, 0.9192, 0.7808, 0.8848, 0.7433, 0.8892, 0.7364, 0.9072, 0.7507, 0.9052, 0.7537, 0.9561, 0.7437, 0.9592, 0.7514, 0.9378, 0.7573, 0.9365, 0.7539, 0.9613, 0.6072, 0.9607, 0.607, 0.9611, 0.583, 0.9613, 0.5831, 0.8817, 0.7754, 0.8801, 0.7673, 0.9032, 0.7642, 0.9039, 0.7678, 0.9517, 0.7369, 0.9561, 0.7437, 0.9365, 0.7539, 0.9346, 0.7509, 0.9592, 0.7759, 0.9561, 0.7835, 0.9365, 0.7713, 0.9378, 0.768, 0.9162, 0.7216, 0.9242, 0.7216, 0.9225, 0.7442, 0.919, 0.7442, 0.9089, 0.8036, 0.9015, 0.8004, 0.9126, 0.7787, 0.9158, 0.7801, 0.8892, 0.7364, 0.8949, 0.7305, 0.9096, 0.7481, 0.9072, 0.7507, 0.946, 0.731, 0.9517, 0.7369, 0.9346, 0.7509, 0.9321, 0.7483, 0.94, 0.8004, 0.9326, 0.8035, 0.9262, 0.7801, 0.9294, 0.7787, 0.8801, 0.7673, 0.8801, 0.759, 0.9032, 0.7606, 0.9032, 0.7642, 0.9015, 0.8004, 0.8949, 0.7958, 0.9096, 0.7767, 0.9126, 0.7787, 0.9608, 0.7678, 0.9592, 0.7759, 0.9378, 0.768, 0.9385, 0.7644, 0.9083, 0.7233, 0.9162, 0.7216, 0.919, 0.7442, 0.9155, 0.7449, 0.8949, 0.7958, 0.8892, 0.7899, 0.9072, 0.7742, 0.9096, 0.7767, 0.9517, 0.7904, 0.94, 0.8004, 0.9294, 0.7787, 0.9346, 0.7744, 0.9394, 0.7264, 0.946, 0.731, 0.9321, 0.7483, 0.9292, 0.7463, 0.9326, 0.8035, 0.9247, 0.8052, 0.9227, 0.7808, 0.9262, 0.7801, 0.8801, 0.759, 0.8817, 0.7509, 0.9039, 0.7571, 0.9032, 0.7606, 0.8009, 0.9441, 0.81, 0.9438, 0.8194, 0.9906, 0.8126, 0.9908, 0.7097, 0.9402, 0.7188, 0.9396, 0.725, 0.9878, 0.7183, 0.9883, 0.6816, 0.5529, 0.6709, 0.5529, 0.6706, 0.5059, 0.6785, 0.5059, 0.6023, 0.9432, 0.6224, 0.9436, 0.6146, 0.9905, 0.5997, 0.9902, 0.7608, 0.9388, 0.7706, 0.9391, 0.7635, 0.9875, 0.7562, 0.9873, 0.8713, 0.9433, 0.8801, 0.9435, 0.8713, 0.9904, 0.8648, 0.9902, 0.5719, 0.9423, 0.5813, 0.9426, 0.5842, 0.9897, 0.5772, 0.9895, 0.7503, 0.9387, 0.7608, 0.9388, 0.7562, 0.9873, 0.7484, 0.9872, 0.7931, 0.9444, 0.8009, 0.9441, 0.8126, 0.9908, 0.8068, 0.991, 0.6224, 0.9436, 0.6319, 0.9438, 0.6217, 0.9907, 0.6146, 0.9905, 0.6709, 0.5529, 0.6602, 0.5529, 0.6626, 0.5059, 0.6706, 0.5059, 0.8306, 0.943, 0.8414, 0.9426, 0.8427, 0.9897, 0.8347, 0.9901, 0.7395, 0.9388, 0.7503, 0.9387, 0.7484, 0.9872, 0.7404, 0.9873, 0.7097, 0.5532, 0.7014, 0.5531, 0.6932, 0.506, 0.6993, 0.5061, 0.5813, 0.9426, 0.5916, 0.9429, 0.5918, 0.99, 0.5842, 0.9897, 0.6602, 0.5529, 0.6498, 0.553, 0.6549, 0.5059, 0.6626, 0.5059, 0.7868, 0.9446, 0.7931, 0.9444, 0.8068, 0.991, 0.8022, 0.9912, 0.9656, 0.6618, 0.9646, 0.6618, 0.9649, 0.6144, 0.9656, 0.6144, 0.6498, 0.553, 0.6403, 0.5531, 0.6479, 0.506, 0.6549, 0.5059, 0.82, 0.9434, 0.8306, 0.943, 0.8347, 0.9901, 0.8269, 0.9903, 0.7289, 0.9391, 0.7395, 0.9388, 0.7404, 0.9873, 0.7325, 0.9875, 0.7014, 0.5531, 0.6919, 0.553, 0.6862, 0.5059, 0.6932, 0.506, 0.5916, 0.9429, 0.6023, 0.9432, 0.5997, 0.9902, 0.5918, 0.99, 0.7794, 0.9396, 0.7868, 0.9402, 0.7755, 0.9883, 0.77, 0.9878, 0.851, 0.9427, 0.8615, 0.943, 0.8575, 0.9901, 0.8497, 0.9899, 0.6403, 0.5531, 0.6319, 0.5532, 0.6416, 0.5061, 0.6479, 0.506, 0.81, 0.9438, 0.82, 0.9434, 0.8269, 0.9903, 0.8194, 0.9906, 0.7188, 0.9396, 0.7289, 0.9391, 0.7325, 0.9875, 0.725, 0.9878, 0.6919, 0.553, 0.6816, 0.5529, 0.6785, 0.5059, 0.6862, 0.5059, 0.7706, 0.9391, 0.7794, 0.9396, 0.77, 0.9878, 0.7635, 0.9875, 0.8615, 0.943, 0.8713, 0.9433, 0.8648, 0.9902, 0.8575, 0.9901, 0.5637, 0.942, 0.5719, 0.9423, 0.5772, 0.9895, 0.5711, 0.9893, 0.987, 0.7561, 0.9837, 0.7575, 0.9804, 0.7455, 0.9813, 0.7451, 0.943, 0.7003, 0.9431, 0.697, 0.95, 0.6969, 0.9499, 0.7002, 0.9574, 0.7009, 0.9573, 0.7045, 0.9504, 0.7045, 0.9504, 0.7009, 0.9431, 0.697, 0.9432, 0.694, 0.9502, 0.6939, 0.95, 0.6969, 0.9574, 0.6974, 0.9574, 0.7009, 0.9504, 0.7009, 0.9504, 0.6974, 0.9432, 0.694, 0.9434, 0.6915, 0.9504, 0.6914, 0.9502, 0.6939, 0.9574, 0.6942, 0.9574, 0.6974, 0.9504, 0.6974, 0.9504, 0.6942, 0.9644, 0.6914, 0.9644, 0.6935, 0.9574, 0.6935, 0.9574, 0.6914, 0.9574, 0.6914, 0.9574, 0.6942, 0.9504, 0.6942, 0.9505, 0.6914, 0.9644, 0.6935, 0.9644, 0.6961, 0.9574, 0.6962, 0.9574, 0.6935, 0.9421, 0.902, 0.9421, 0.8991, 0.9491, 0.8991, 0.9491, 0.902, 0.9644, 0.6961, 0.9644, 0.6992, 0.9574, 0.6992, 0.9574, 0.6962, 0.9421, 0.9053, 0.9421, 0.902, 0.9491, 0.902, 0.9491, 0.9053, 0.9607, 0.5924, 0.9607, 0.596, 0.9537, 0.596, 0.9537, 0.5924, 0.9644, 0.6992, 0.9644, 0.7026, 0.9574, 0.7026, 0.9574, 0.6992, 0.9421, 0.9089, 0.9421, 0.9053, 0.9491, 0.9053, 0.9491, 0.9089, 0.9607, 0.5889, 0.9607, 0.5924, 0.9537, 0.5924, 0.9537, 0.5889, 0.9644, 0.7026, 0.9644, 0.7062, 0.9574, 0.7062, 0.9574, 0.7026, 0.9607, 0.6027, 0.9607, 0.606, 0.9538, 0.606, 0.9538, 0.6028, 0.9607, 0.5857, 0.9607, 0.5889, 0.9537, 0.5889, 0.9538, 0.5858, 0.9644, 0.7062, 0.9644, 0.7098, 0.9574, 0.7098, 0.9574, 0.7062, 0.9434, 0.7175, 0.9432, 0.7144, 0.9502, 0.7143, 0.9504, 0.7174, 0.9607, 0.583, 0.9607, 0.5857, 0.9538, 0.5858, 0.9538, 0.583, 0.9607, 0.596, 0.9607, 0.6027, 0.9538, 0.6028, 0.9537, 0.596, 0.9432, 0.7144, 0.9431, 0.711, 0.95, 0.7109, 0.9502, 0.7143, 0.9574, 0.7148, 0.9574, 0.7176, 0.9505, 0.7176, 0.9504, 0.7148, 0.9493, 0.8991, 0.9497, 0.8991, 0.9497, 0.9063, 0.9493, 0.9063, 0.9431, 0.711, 0.943, 0.7074, 0.9499, 0.7074, 0.95, 0.7109, 0.9574, 0.7116, 0.9574, 0.7148, 0.9504, 0.7148, 0.9504, 0.7116, 0.943, 0.7074, 0.943, 0.7038, 0.9499, 0.7037, 0.9499, 0.7074, 0.9574, 0.7081, 0.9574, 0.7116, 0.9504, 0.7116, 0.9504, 0.7081, 0.943, 0.7038, 0.943, 0.7003, 0.9499, 0.7002, 0.9499, 0.7037, 0.9748, 0.7369, 0.9763, 0.7357, 0.9773, 0.7353, 0.9783, 0.7351, 0.9793, 0.7351, 0.9803, 0.7353, 0.9812, 0.7357, 0.9821, 0.7363, 0.9828, 0.737, 0.9834, 0.7379, 0.9838, 0.7389, 0.984, 0.7399, 0.984, 0.741, 0.9838, 0.742, 0.9834, 0.743, 0.9828, 0.7439, 0.9821, 0.7446, 0.9822, 0.7445, 0.9813, 0.7451, 0.9804, 0.7455, 0.9794, 0.7457, 0.9783, 0.7457, 0.9773, 0.7455, 0.9764, 0.7451, 0.9755, 0.7445, 0.9748, 0.7438, 0.9743, 0.7429, 0.9739, 0.7419, 0.9737, 0.7409, 0.9737, 0.7398, 0.9739, 0.7388, 0.9743, 0.7378, 0.9628, 0.7311, 0.9647, 0.7281, 0.9748, 0.7369, 0.9743, 0.7378, 0.9954, 0.7454, 0.9941, 0.7488, 0.9834, 0.743, 0.9838, 0.742, 0.9899, 0.7541, 0.987, 0.7561, 0.9813, 0.7451, 0.9822, 0.7445, 0.9614, 0.7345, 0.9628, 0.7311, 0.9743, 0.7378, 0.9739, 0.7388, 0.9941, 0.7488, 0.9921, 0.7518, 0.9828, 0.7439, 0.9834, 0.743, 0.9699, 0.7237, 0.9731, 0.7224, 0.9773, 0.7353, 0.9763, 0.7357, 0.9608, 0.738, 0.9614, 0.7345, 0.9739, 0.7388, 0.9737, 0.7398, 0.9921, 0.7518, 0.9896, 0.7543, 0.9821, 0.7446, 0.9828, 0.7439, 0.9731, 0.7224, 0.9765, 0.7216, 0.9783, 0.7351, 0.9773, 0.7353, 0.9608, 0.7417, 0.9608, 0.738, 0.9737, 0.7398, 0.9737, 0.7409, 0.9647, 0.7281, 0.9699, 0.7237, 0.9763, 0.7357, 0.9748, 0.7369, 0.9765, 0.7216, 0.9801, 0.7216, 0.9793, 0.7351, 0.9783, 0.7351, 0.9614, 0.7452, 0.9608, 0.7417, 0.9737, 0.7409, 0.9739, 0.7419, 0.9493, 0.912, 0.9491, 0.9119, 0.9493, 0.8991, 0.9493, 0.8991, 0.9801, 0.7216, 0.9835, 0.7223, 0.9803, 0.7353, 0.9793, 0.7351, 0.9628, 0.7486, 0.9614, 0.7452, 0.9739, 0.7419, 0.9743, 0.7429, 0.9835, 0.7223, 0.9867, 0.7237, 0.9812, 0.7357, 0.9803, 0.7353, 0.9647, 0.7516, 0.9628, 0.7486, 0.9743, 0.7429, 0.9748, 0.7438, 0.9867, 0.7237, 0.9896, 0.7257, 0.9821, 0.7363, 0.9812, 0.7357, 0.9672, 0.7541, 0.9647, 0.7516, 0.9748, 0.7438, 0.9755, 0.7445, 0.9896, 0.7257, 0.9921, 0.7283, 0.9828, 0.737, 0.9821, 0.7363, 0.9701, 0.7562, 0.9672, 0.7541, 0.9755, 0.7445, 0.9764, 0.7451, 0.9921, 0.7283, 0.9941, 0.7313, 0.9834, 0.7379, 0.9828, 0.737, 0.9734, 0.7575, 0.9701, 0.7562, 0.9764, 0.7451, 0.9773, 0.7455, 0.9941, 0.7313, 0.9954, 0.7347, 0.9838, 0.7389, 0.9834, 0.7379, 0.9768, 0.7582, 0.9734, 0.7575, 0.9773, 0.7455, 0.9783, 0.7457, 0.9954, 0.7347, 0.9961, 0.7382, 0.984, 0.7399, 0.9838, 0.7389, 0.9803, 0.7582, 0.9768, 0.7582, 0.9783, 0.7457, 0.9794, 0.7457, 0.9961, 0.7382, 0.9961, 0.7419, 0.984, 0.741, 0.984, 0.7399, 0.9837, 0.7575, 0.9803, 0.7582, 0.9794, 0.7457, 0.9804, 0.7455, 0.9961, 0.7419, 0.9954, 0.7454, 0.9838, 0.742, 0.984, 0.741, 0.605, 0.8226, 0.6156, 0.8228, 0.6184, 0.8945, 0.604, 0.8942, 0.6064, 0.7619, 0.6184, 0.7622, 0.6156, 0.8228, 0.605, 0.8226, 0.6089, 0.6547, 0.6217, 0.6551, 0.6184, 0.7622, 0.6064, 0.7619, 0.6115, 0.5476, 0.625, 0.5479, 0.6217, 0.6551, 0.6089, 0.6547, 0.6125, 0.5067, 0.6255, 0.507, 0.625, 0.5479, 0.6115, 0.5476, 0.5026, 0.3251, 0.503, 0.308, 0.52, 0.3092, 0.5172, 0.3255, 0.06807, 0.1125, 0.06694, 0.07994, 0.08416, 0.07813, 0.09416, 0.1116, 0.4754, 0.4323, 0.4561, 0.4297, 0.456, 0.4041, 0.4753, 0.4067, 0.06807, 0.1125, 0.05675, 0.1479, 0.04626, 0.1479, 0.05757, 0.1115, 0.1015, 0.3241, 0.0768, 0.3313, 0.08248, 0.308, 0.09826, 0.3023, 0.1597, 0.2743, 0.1645, 0.3106, 0.148, 0.3238, 0.142, 0.2703, 0.4435, 0.4736, 0.4443, 0.4477, 0.4731, 0.447, 0.4723, 0.4729, 0.09173, 0.1479, 0.09416, 0.1116, 0.1253, 0.1233, 0.1229, 0.1479, 0.06065, 0.3736, 0.0768, 0.3313, 0.1015, 0.3241, 0.0955, 0.3775, 0.06694, 0.07994, 0.06807, 0.1125, 0.05757, 0.1115, 0.05644, 0.07898, 0.05675, 0.1479, 0.06807, 0.1125, 0.09416, 0.1116, 0.09173, 0.1479, 0.0648, 0.06214, 0.05909, 0.03291, 0.0814, 0.032, 0.07949, 0.06113, 0.5872, 0.1394, 0.5872, 0.03099, 0.6217, 0.03059, 0.6217, 0.139, 0.4443, 0.4477, 0.4438, 0.4372, 0.4727, 0.4365, 0.4731, 0.447, 0.1184, 0.5134, 0.09611, 0.5134, 0.1026, 0.4922, 0.1147, 0.4922, 0.2335, 0.4723, 0.2335, 0.4186, 0.2584, 0.4168, 0.2584, 0.4705, 0.1378, 0.3176, 0.1378, 0.3424, 0.129, 0.3416, 0.214, 0.2664, 0.22, 0.3198, 0.1941, 0.3105, 0.178, 0.2684, 0.1229, 0.1479, 0.1253, 0.1233, 0.1317, 0.1479, 0.04255, 0.3673, 0.04741, 0.331, 0.0768, 0.3313, 0.06065, 0.3736, 0.4195, 0.1474, 0.4403, 0.1477, 0.44, 0.1563, 0.4191, 0.1563, 0.1941, 0.3105, 0.22, 0.3198, 0.2163, 0.3413, 0.2006, 0.334, 0.5215, 0.4205, 0.4992, 0.4213, 0.5046, 0.3975, 0.5215, 0.3966, 0.4165, 0.1267, 0.4439, 0.1267, 0.4403, 0.1477, 0.4195, 0.1474, 0.06694, 0.07994, 0.0648, 0.06214, 0.07949, 0.06113, 0.08416, 0.07813, 0.178, 0.2684, 0.1941, 0.3105, 0.1645, 0.3106, 0.1597, 0.2743, 0.4992, 0.344, 0.5026, 0.3251, 0.5172, 0.3255, 0.5214, 0.344, 0.1147, 0.4922, 0.1026, 0.4922, 0.1038, 0.4735, 0.1159, 0.4735, 0.06065, 0.3736, 0.0955, 0.3775, 0.08576, 0.3982, 0.06689, 0.3961, 0.4439, 0.07291, 0.4165, 0.0729, 0.4246, 0.05085, 0.4394, 0.05086, 0.214, 0.2664, 0.178, 0.2684, 0.1847, 0.2466, 0.2042, 0.2455, 0.1569, 0.5092, 0.1597, 0.4898, 0.1718, 0.4903, 0.1718, 0.5092, 0.4394, 0.05086, 0.4246, 0.05085, 0.4237, 0.032, 0.4386, 0.03201, 0.2042, 0.2455, 0.1847, 0.2466, 0.2005, 0.2256, 0.22, 0.2246, 0.06689, 0.3961, 0.08576, 0.3982, 0.1015, 0.4192, 0.08265, 0.417, 0.4399, 0.0805, 0.4205, 0.08049, 0.4165, 0.0729, 0.4439, 0.07291, 0.4205, 0.08049, 0.4205, 0.1191, 0.4165, 0.1267, 0.4165, 0.0729, 0.4205, 0.1191, 0.4399, 0.1191, 0.4439, 0.1267, 0.4165, 0.1267, 0.4399, 0.1191, 0.4399, 0.0805, 0.4439, 0.07291, 0.4439, 0.1267, 0.2036, 0.05032, 0.2111, 0.08813, 0.1892, 0.1025, 0.1792, 0.05509, 0.5014, 0.2263, 0.5208, 0.2246, 0.5186, 0.2503, 0.4992, 0.252, 0.226, 0.032, 0.2335, 0.06982, 0.2111, 0.08813, 0.2036, 0.05032, 0.325, 0.3789, 0.3176, 0.4168, 0.2951, 0.3988, 0.3025, 0.3609, 0.4815, 0.3796, 0.4938, 0.379, 0.4981, 0.4101, 0.4786, 0.411, 0.3025, 0.3609, 0.2951, 0.3988, 0.2707, 0.394, 0.2807, 0.3468, 0.4753, 0.4067, 0.456, 0.4041, 0.4561, 0.3798, 0.4754, 0.3824, 0.4992, 0.252, 0.5186, 0.2503, 0.5208, 0.2749, 0.5014, 0.2767, 0.4667, 0.128, 0.4692, 0.1618, 0.4498, 0.1612, 0.4472, 0.1275, 0.5014, 0.2767, 0.5208, 0.2749, 0.5206, 0.3063, 0.5012, 0.308, 0.1792, 0.05509, 0.1892, 0.1025, 0.142, 0.1023, 0.1495, 0.06703, 0.2807, 0.3468, 0.2707, 0.394, 0.241, 0.3823, 0.2335, 0.3466, 0.1792, 0.1749, 0.2021, 0.171, 0.2044, 0.1827, 0.1763, 0.1931, 0.163, 0.1265, 0.1874, 0.13, 0.1998, 0.1593, 0.1697, 0.1483, 0.2789, 0.3192, 0.2545, 0.3225, 0.2612, 0.3003, 0.2913, 0.2897, 0.4621, 0.1004, 0.4498, 0.1001, 0.4439, 0.07697, 0.4634, 0.07748, 0.3042, 0.2549, 0.2907, 0.247, 0.3154, 0.2246, 0.325, 0.2264, 0.4659, 0.04973, 0.4465, 0.04923, 0.4498, 0.032, 0.4692, 0.03251, 0.2936, 0.2779, 0.2707, 0.2738, 0.2678, 0.2558, 0.2959, 0.2662, 0.4792, 0.4229, 0.4987, 0.422, 0.4992, 0.434, 0.4798, 0.4349, 0.129, 0.3667, 0.1342, 0.3667, 0.1342, 0.3765, 0.129, 0.3765, 0.4826, 0.4473, 0.498, 0.4466, 0.4949, 0.4782, 0.4897, 0.4785, 0.1993, 0.2019, 0.2127, 0.1941, 0.2335, 0.2227, 0.2239, 0.2246, 0.2831, 0.4897, 0.2985, 0.4897, 0.2939, 0.5161, 0.2887, 0.5161, 0.4667, 0.128, 0.4472, 0.1275, 0.4498, 0.1001, 0.4621, 0.1004, 0.2807, 0.3468, 0.2335, 0.3466, 0.2545, 0.3225, 0.2789, 0.3192, 0.142, 0.1023, 0.1892, 0.1025, 0.1874, 0.13, 0.163, 0.1265, 0.4798, 0.3528, 0.4992, 0.3519, 0.4938, 0.379, 0.4815, 0.3796, 0.4786, 0.411, 0.4981, 0.4101, 0.4987, 0.422, 0.4792, 0.4229, 0.2913, 0.2897, 0.2612, 0.3003, 0.2707, 0.2738, 0.2936, 0.2779, 0.4634, 0.07748, 0.4439, 0.07697, 0.4465, 0.04923, 0.4659, 0.04973, 0.1697, 0.1483, 0.1998, 0.1593, 0.2021, 0.171, 0.1792, 0.1749, 0.3179, 0.5104, 0.2985, 0.5104, 0.2998, 0.4897, 0.3152, 0.4897, 0.1763, 0.1931, 0.2044, 0.1827, 0.2127, 0.1941, 0.1993, 0.2019, 0.4798, 0.4349, 0.4992, 0.434, 0.498, 0.4466, 0.4826, 0.4473, 0.2959, 0.2662, 0.2678, 0.2558, 0.2907, 0.247, 0.3042, 0.2549, 0.09219, 0.2929, 0.07612, 0.288, 0.08413, 0.2741, 0.09161, 0.2763, 0.09826, 0.3023, 0.08248, 0.308, 0.07612, 0.288, 0.09219, 0.2929, 0.2006, 0.334, 0.2163, 0.3413, 0.2106, 0.3509, 0.1935, 0.3544, 0.5215, 0.3966, 0.5046, 0.3975, 0.5044, 0.3782, 0.5214, 0.3776, 0.09161, 0.2763, 0.08413, 0.2741, 0.08942, 0.2639, 0.09168, 0.2646, 0.1935, 0.3544, 0.2106, 0.3509, 0.2099, 0.3673, 0.2019, 0.3689, 0.5214, 0.3776, 0.5044, 0.3782, 0.5089, 0.3629, 0.5168, 0.3627, 0.4191, 0.1563, 0.44, 0.1563, 0.4344, 0.1724, 0.4246, 0.1724, 0.1395, 0.2644, 0.1419, 0.2639, 0.1419, 0.2668, 0.1396, 0.2668, 0.2019, 0.3689, 0.2099, 0.3673, 0.2098, 0.3789, 0.2074, 0.3794, 0.5168, 0.3627, 0.5089, 0.3629, 0.5117, 0.352, 0.5141, 0.3519, 0.4246, 0.1724, 0.4344, 0.1724, 0.4309, 0.1839, 0.4279, 0.1839, 0.0258, 0.3697, 0.03182, 0.3163, 0.04741, 0.331, 0.04255, 0.3673, 0.6357, 0.1364, 0.6357, 0.02797, 0.6686, 0.02826, 0.6686, 0.1367, 0.4401, 0.4737, 0.4081, 0.4803, 0.403, 0.4549, 0.438, 0.4568, 0.0901, 0.4731, 0.0901, 0.4193, 0.1217, 0.4198, 0.1217, 0.4735, 0.4692, 0.2155, 0.4692, 0.1618, 0.503, 0.1618, 0.503, 0.2155, 0.09416, 0.1116, 0.08416, 0.07813, 0.1009, 0.06855, 0.1109, 0.102, 0.5201, 0.1618, 0.5201, 0.2155, 0.503, 0.2157, 0.503, 0.162, 0.04216, 0.5275, 0.04216, 0.4738, 0.05849, 0.4739, 0.05849, 0.5277, 0.438, 0.4568, 0.403, 0.4549, 0.4085, 0.4365, 0.4435, 0.4384, 0.2826, 0.4723, 0.2826, 0.5055, 0.2677, 0.5177, 0.2677, 0.4845, 0.1253, 0.1233, 0.09416, 0.1116, 0.1109, 0.102, 0.142, 0.1137, 0.04027, 0.1318, 0.03603, 0.1479, 0.0258, 0.1479, 0.02724, 0.1281, 0.403, 0.4365, 0.403, 0.3827, 0.4357, 0.3798, 0.4357, 0.4336, 0.129, 0.3176, 0.129, 0.2639, 0.1395, 0.2639, 0.1395, 0.3176, 0.2842, 0.4897, 0.2831, 0.4532, 0.3119, 0.4532, 0.313, 0.4896, 0.4081, 0.4803, 0.4401, 0.4737, 0.4435, 0.4836, 0.4115, 0.4902, 0.2051, 0.4159, 0.2095, 0.432, 0.1964, 0.4357, 0.1951, 0.4159, 0.2331, 0.2246, 0.2331, 0.2709, 0.22, 0.2702, 0.22, 0.2313, 0.4357, 0.4336, 0.4357, 0.3798, 0.456, 0.3847, 0.456, 0.431, 0.2152, 0.4159, 0.2266, 0.4523, 0.2095, 0.432, 0.2051, 0.4159, 0.05757, 0.1115, 0.04626, 0.1479, 0.03603, 0.1479, 0.04027, 0.1318, 0.4443, 0.505, 0.4435, 0.4736, 0.4723, 0.4729, 0.4731, 0.5043, 0.3616, 0.3899, 0.326, 0.4012, 0.325, 0.3908, 0.3616, 0.3794, 0.326, 0.4012, 0.3616, 0.3899, 0.3616, 0.4248, 0.3251, 0.4271, 0.4563, 0.1848, 0.4563, 0.2237, 0.4364, 0.2228, 0.4364, 0.1839, 0.3251, 0.4271, 0.3616, 0.4248, 0.3616, 0.4558, 0.3369, 0.4582, 0.3873, 0.4828, 0.3883, 0.5074, 0.3595, 0.5074, 0.3585, 0.4829, 0.5134, 0.1326, 0.4988, 0.133, 0.496, 0.1166, 0.513, 0.1155, 0.06807, 0.1834, 0.09416, 0.1843, 0.08416, 0.2177, 0.06694, 0.2159, 0.1411, 0.4192, 0.141, 0.4448, 0.1217, 0.4474, 0.1218, 0.4218, 0.06807, 0.1834, 0.05757, 0.1844, 0.04626, 0.1479, 0.05675, 0.1479, 0.4786, 0.3196, 0.4752, 0.3414, 0.4595, 0.3357, 0.4539, 0.3123, 0.3427, 0.3297, 0.325, 0.3337, 0.331, 0.2802, 0.3475, 0.2934, 0.1951, 0.4837, 0.2239, 0.4846, 0.2244, 0.5105, 0.1956, 0.5097, 0.09173, 0.1479, 0.1229, 0.1479, 0.1253, 0.1726, 0.09416, 0.1843, 0.4378, 0.27, 0.4727, 0.2662, 0.4786, 0.3196, 0.4539, 0.3123, 0.06694, 0.2159, 0.05644, 0.2169, 0.05757, 0.1844, 0.06807, 0.1834, 0.05675, 0.1479, 0.09173, 0.1479, 0.09416, 0.1843, 0.06807, 0.1834, 0.0648, 0.2337, 0.07949, 0.2347, 0.0814, 0.2639, 0.05909, 0.263, 0.5716, 0.1403, 0.5371, 0.1406, 0.5371, 0.03214, 0.5716, 0.03189, 0.1956, 0.5097, 0.2244, 0.5105, 0.224, 0.521, 0.1952, 0.5201, 0.09611, 0.4735, 0.09237, 0.4951, 0.08027, 0.4951, 0.07377, 0.4735, 0.2831, 0.4723, 0.2584, 0.4705, 0.2584, 0.4168, 0.2831, 0.4186, 0.133, 0.3667, 0.129, 0.3416, 0.1378, 0.3424, 0.397, 0.3376, 0.361, 0.3356, 0.3771, 0.2935, 0.403, 0.2841, 0.1229, 0.1479, 0.1317, 0.1479, 0.1253, 0.1726, 0.4196, 0.2762, 0.4378, 0.27, 0.4539, 0.3123, 0.4244, 0.3125, 0.126, 0.3799, 0.1263, 0.3891, 0.1054, 0.389, 0.1051, 0.3802, 0.3771, 0.2935, 0.3836, 0.27, 0.3993, 0.2627, 0.403, 0.2841, 0.5215, 0.4221, 0.5215, 0.4459, 0.5046, 0.4449, 0.4992, 0.4213, 0.129, 0.3589, 0.126, 0.3799, 0.1051, 0.3802, 0.1015, 0.3589, 0.06694, 0.2159, 0.08416, 0.2177, 0.07949, 0.2347, 0.0648, 0.2337, 0.361, 0.3356, 0.3427, 0.3297, 0.3475, 0.2934, 0.3771, 0.2935, 0.5168, 0.1515, 0.4946, 0.1515, 0.4988, 0.133, 0.5134, 0.1326, 0.09237, 0.4951, 0.09359, 0.5144, 0.0815, 0.5144, 0.08027, 0.4951, 0.4378, 0.27, 0.444, 0.2475, 0.4628, 0.2455, 0.4727, 0.2662, 0.1015, 0.3051, 0.106, 0.2834, 0.1209, 0.2834, 0.129, 0.3052, 0.397, 0.3376, 0.3872, 0.3585, 0.3677, 0.3574, 0.361, 0.3356, 0.1569, 0.5092, 0.142, 0.5092, 0.142, 0.4903, 0.1541, 0.4898, 0.106, 0.2834, 0.1068, 0.2639, 0.1217, 0.2639, 0.1209, 0.2834, 0.3872, 0.3585, 0.403, 0.3794, 0.3835, 0.3784, 0.3677, 0.3574, 0.444, 0.2475, 0.4598, 0.2266, 0.4786, 0.2246, 0.4628, 0.2455, 0.1055, 0.3127, 0.1015, 0.3051, 0.129, 0.3052, 0.125, 0.3128, 0.125, 0.3128, 0.129, 0.3052, 0.129, 0.3589, 0.125, 0.3513, 0.125, 0.3513, 0.129, 0.3589, 0.1015, 0.3589, 0.1055, 0.3513, 0.1055, 0.3513, 0.1015, 0.3589, 0.1015, 0.3051, 0.1055, 0.3127, 0.2952, 0.2063, 0.2708, 0.2015, 0.2808, 0.1542, 0.3026, 0.1685, 0.4968, 0.1138, 0.4946, 0.08805, 0.514, 0.08977, 0.5162, 0.1155, 0.3176, 0.2246, 0.2952, 0.2063, 0.3026, 0.1685, 0.325, 0.1867, 0.4165, 0.06987, 0.394, 0.0879, 0.3865, 0.05004, 0.409, 0.032, 0.4815, 0.3244, 0.4786, 0.2928, 0.4981, 0.2937, 0.4938, 0.325, 0.394, 0.0879, 0.3722, 0.102, 0.3621, 0.05481, 0.3865, 0.05004, 0.141, 0.4448, 0.1411, 0.4691, 0.1218, 0.4717, 0.1217, 0.4474, 0.4946, 0.08805, 0.4968, 0.0634, 0.5162, 0.06512, 0.514, 0.08977, 0.492, 0.06522, 0.4725, 0.0657, 0.4751, 0.03248, 0.4946, 0.032, 0.4968, 0.0634, 0.4966, 0.032, 0.516, 0.03372, 0.5162, 0.06512, 0.2708, 0.2015, 0.2412, 0.1896, 0.2335, 0.1543, 0.2808, 0.1542, 0.3722, 0.102, 0.325, 0.1022, 0.3324, 0.06655, 0.3621, 0.05481, 0.2705, 0.08167, 0.2677, 0.06346, 0.2958, 0.07382, 0.2935, 0.08555, 0.2545, 0.1301, 0.261, 0.1083, 0.2912, 0.09728, 0.2789, 0.1266, 0.3703, 0.1297, 0.3827, 0.1592, 0.3526, 0.1485, 0.3459, 0.1264, 0.4875, 0.09336, 0.4887, 0.1164, 0.4692, 0.1169, 0.4752, 0.09367, 0.3956, 0.1939, 0.4165, 0.2224, 0.4068, 0.2243, 0.3822, 0.2018, 0.4913, 0.1443, 0.4946, 0.1613, 0.4751, 0.1618, 0.4718, 0.1448, 0.385, 0.1709, 0.3874, 0.1826, 0.3592, 0.193, 0.3621, 0.175, 0.4792, 0.2808, 0.4798, 0.2689, 0.4992, 0.2698, 0.4987, 0.2818, 0.1342, 0.3765, 0.1342, 0.3667, 0.1394, 0.3667, 0.1394, 0.3765, 0.4826, 0.2563, 0.4898, 0.2246, 0.495, 0.2248, 0.498, 0.257, 0.2906, 0.05464, 0.3153, 0.032, 0.325, 0.03388, 0.3041, 0.06245, 0.4941, 0.4785, 0.4885, 0.5056, 0.4833, 0.5056, 0.4786, 0.4785, 0.492, 0.06522, 0.4875, 0.09336, 0.4752, 0.09367, 0.4725, 0.0657, 0.3722, 0.102, 0.3703, 0.1297, 0.3459, 0.1264, 0.325, 0.1022, 0.2335, 0.1543, 0.2545, 0.1301, 0.2789, 0.1266, 0.2808, 0.1542, 0.4798, 0.351, 0.4815, 0.3244, 0.4938, 0.325, 0.4992, 0.3519, 0.4786, 0.2928, 0.4792, 0.2808, 0.4987, 0.2818, 0.4981, 0.2937, 0.3827, 0.1592, 0.385, 0.1709, 0.3621, 0.175, 0.3526, 0.1485, 0.4887, 0.1164, 0.4913, 0.1443, 0.4718, 0.1448, 0.4692, 0.1169, 0.261, 0.1083, 0.2705, 0.08167, 0.2935, 0.08555, 0.2912, 0.09728, 0.4439, 0.1825, 0.4467, 0.1618, 0.4621, 0.1618, 0.4634, 0.1825, 0.2677, 0.06346, 0.2906, 0.05464, 0.3041, 0.06245, 0.2958, 0.07382, 0.4798, 0.2689, 0.4826, 0.2563, 0.498, 0.257, 0.4992, 0.2698, 0.3874, 0.1826, 0.3956, 0.1939, 0.3822, 0.2018, 0.3592, 0.193, 0.4691, 0.3508, 0.4684, 0.3674, 0.4609, 0.3696, 0.4531, 0.3556, 0.4752, 0.3414, 0.4691, 0.3508, 0.4531, 0.3556, 0.4595, 0.3357, 0.3836, 0.27, 0.3765, 0.2496, 0.3936, 0.253, 0.3993, 0.2627, 0.5215, 0.4459, 0.5214, 0.4651, 0.5044, 0.4646, 0.5046, 0.4449, 0.4684, 0.3674, 0.4683, 0.3791, 0.4661, 0.3798, 0.4609, 0.3696, 0.3765, 0.2496, 0.3849, 0.2351, 0.3929, 0.2367, 0.3936, 0.253, 0.5214, 0.4651, 0.5168, 0.4798, 0.5089, 0.4796, 0.5044, 0.4646, 0.1263, 0.3891, 0.1208, 0.4052, 0.1111, 0.4052, 0.1054, 0.389, 0.1419, 0.2673, 0.1418, 0.2697, 0.1395, 0.2697, 0.1395, 0.2668, 0.3849, 0.2351, 0.3904, 0.2246, 0.3928, 0.225, 0.3929, 0.2367, 0.5168, 0.4798, 0.5141, 0.4905, 0.5117, 0.4904, 0.5089, 0.4796, 0.1208, 0.4052, 0.1175, 0.4167, 0.1146, 0.4167, 0.1111, 0.4052, 0.403, 0.2738, 0.4196, 0.2762, 0.4244, 0.3125, 0.4089, 0.3272, 0.1792, 0.4526, 0.177, 0.4695, 0.142, 0.4714, 0.1472, 0.446, 0.04216, 0.42, 0.07377, 0.4192, 0.07377, 0.4729, 0.04216, 0.4738, 0.3585, 0.512, 0.325, 0.5119, 0.325, 0.4582, 0.3585, 0.4583, 0.09416, 0.1843, 0.1109, 0.1939, 0.1009, 0.2273, 0.08416, 0.2177, 0.2506, 0.4725, 0.2677, 0.4723, 0.2677, 0.5261, 0.2506, 0.5262, 0.0258, 0.4738, 0.04216, 0.474, 0.04216, 0.5277, 0.0258, 0.5275, 0.177, 0.4695, 0.1825, 0.4879, 0.1475, 0.4898, 0.142, 0.4714, 0.07341, 0.5191, 0.05849, 0.5069, 0.05849, 0.4738, 0.07341, 0.4859, 0.1253, 0.1726, 0.142, 0.1822, 0.1109, 0.1939, 0.09416, 0.1843, 0.04027, 0.1641, 0.02724, 0.1677, 0.0258, 0.1479, 0.03603, 0.1479, 0.142, 0.3794, 0.1747, 0.3823, 0.1747, 0.4361, 0.142, 0.4332, 0.22, 0.3172, 0.2305, 0.3172, 0.2305, 0.371, 0.22, 0.371, 0.2842, 0.4168, 0.313, 0.4169, 0.3119, 0.4532, 0.2831, 0.4532, 0.1472, 0.446, 0.1505, 0.4361, 0.1825, 0.4427, 0.1792, 0.4526, 0.2051, 0.4159, 0.1951, 0.4159, 0.1964, 0.3961, 0.2095, 0.3997, 0.2331, 0.3172, 0.22, 0.3106, 0.22, 0.2718, 0.2331, 0.2709, 0.1747, 0.3823, 0.1951, 0.3848, 0.1951, 0.4312, 0.1747, 0.4361, 0.2152, 0.4159, 0.2051, 0.4159, 0.2095, 0.3997, 0.2266, 0.3794, 0.05757, 0.1844, 0.04027, 0.1641, 0.03603, 0.1479, 0.04626, 0.1479, 0.1956, 0.4523, 0.2244, 0.4532, 0.2239, 0.4846, 0.1951, 0.4837, 0.3616, 0.3899, 0.3616, 0.3794, 0.3981, 0.3908, 0.3971, 0.4012, 0.3971, 0.4012, 0.3981, 0.4271, 0.3616, 0.4248, 0.3616, 0.3899, 0.4165, 0.1848, 0.4364, 0.1839, 0.4364, 0.2228, 0.4165, 0.2237, 0.3981, 0.4271, 0.3863, 0.4582, 0.3616, 0.4558, 0.3616, 0.4248, 0.3873, 0.4828, 0.3585, 0.4829, 0.3595, 0.4583, 0.3883, 0.4582])
me_cube_001.use_remesh_preserve_volume = False
me_cube_001.use_remesh_preserve_attributes = False
me_cube_001.use_mirror_vertex_groups = False
me_cube_001.update()

# ---- objects
ob_cube = bpy.data.objects.new('Cube', me_cube_001)

# ---- transforms, parenting, visibility, modifiers, constraints
ob_cube.location = (0.003168, -2.842, 2.218)
ob_cube.rotation_euler = (1.571, -0.0, 0.0)
ob_cube.scale = (1.5, 1.5, 1.5)
ob_cube.lineart.crease_threshold = 0.0

# ---- collection membership
col_collection_1.objects.link(ob_cube)

# ---- scene / render settings (as saved in the file)
scene.frame_start = 1; scene.frame_end = 250; scene.frame_set(1)
scene.render.engine = 'BLENDER_EEVEE_NEXT'
scene.render.resolution_percentage = 50
scene.render.dither_intensity = 0.0
scene.cycles.use_denoising = False
scene.cycles.samples = 10
scene.cycles.sampling_pattern = 'TABULATED_SOBOL'
scene.cycles.light_sampling_threshold = 0.0
scene.cycles.use_adaptive_sampling = False
scene.cycles.use_light_tree = False
scene.cycles.blur_glossy = 0.0
scene.cycles.pixel_filter_type = 'GAUSSIAN'
scene.cycles.sample_clamp_indirect = 0.0
scene.view_settings.view_transform = 'Standard'
bpy.context.view_layer.update()

# ---- added for rendering (the .blend has no active camera and no usable light): camera, sun
cam_auto = bpy.data.cameras.new('AutoCamera')
cam_auto.lens = 50.0
cam_auto.sensor_width = 36.0
cam_auto.clip_end = 1000.0
ob_auto_camera = bpy.data.objects.new('AutoCamera', cam_auto)
scene.collection.objects.link(ob_auto_camera)
ob_auto_camera.location = (1.56711, -4.74848, 3.98433)
ob_auto_camera.rotation_euler = (1.09748, -7.21219e-08, 0.694738)
scene.camera = ob_auto_camera
light_auto_sun = bpy.data.lights.new('AutoSun', 'SUN')
light_auto_sun.energy = 3.0
light_auto_sun.angle = 0.0523599
ob_auto_sun = bpy.data.objects.new('AutoSun', light_auto_sun)
scene.collection.objects.link(ob_auto_sun)
ob_auto_sun.rotation_euler = (0.872665, 0.174533, 0.523599)
bpy.context.view_layer.update()

